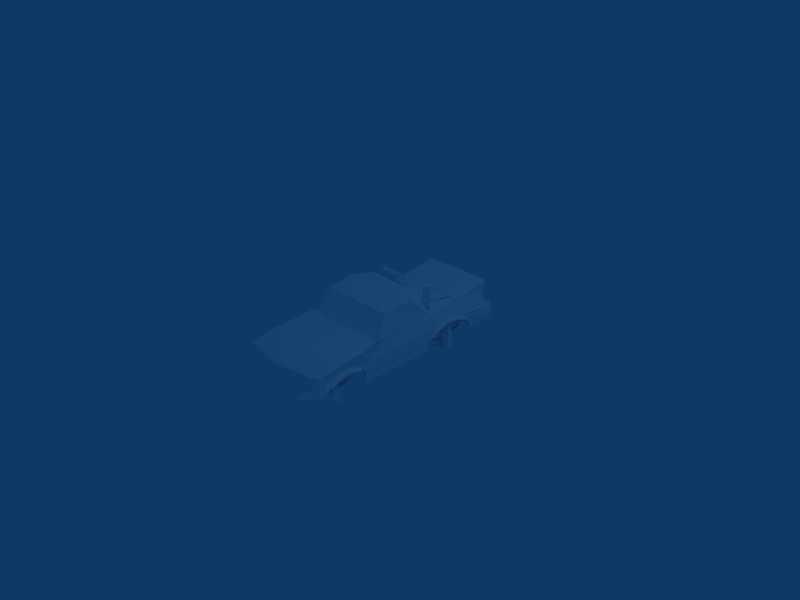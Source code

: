 # Source: irykrak-dunebuggy.blend  (saved by Blender 2.48.1; exported with 4.5.12 LTS)
import bpy
from mathutils import Matrix  # noqa: F401  (used for matrix-valued properties, if any)

bpy.ops.wm.read_factory_settings(use_empty=True)
scene = bpy.context.scene
scene.name = 'Scene'

# ---- collections
col_collection_1 = bpy.data.collections.new('Collection 1'); scene.collection.children.link(col_collection_1)

# ---- materials (node trees are filled in below, after node groups)
mat_material_1 = bpy.data.materials.new('Material#1')
mat_material_1.alpha_threshold = 0.0
mat_material_1.diffuse_color = (1.0, 1.0, 1.0, 1.0)
mat_material_1.roughness = 0.5
mat_material_1.line_color = (0.0, 0.0, 0.0, 1.0)

# ---- material node trees

# ---- world
world_world = bpy.data.worlds.new('World'); scene.world = world_world
world_world.color = (0.05656, 0.2208, 0.4)
world_world.use_sun_shadow = False
world_world.sun_shadow_jitter_overblur = 0.0
world_world.cycles.sampling_method = 'MANUAL'
world_world.cycles.sample_map_resolution = 256

# ---- cameras
cam_camera = bpy.data.cameras.new('Camera')
cam_camera.passepartout_alpha = 0.2
cam_camera.clip_end = 100.0
cam_camera.lens = 35.0
cam_camera.ortho_scale = 7.314
cam_camera.show_passepartout = False
cam_camera.show_safe_areas = True
cam_camera.dof.focus_distance = 0.0
cam_camera.dof.aperture_fstop = 128.0

# ---- lights
light_spot = bpy.data.lights.new('Spot', 'POINT')
light_spot.transmission_factor = 0.0
light_spot.cutoff_distance = 30.0
light_spot.energy = 100.0
light_spot.shadow_buffer_clip_start = 1.001
light_spot.shadow_soft_size = 1.0
light_spot.shadow_maximum_resolution = 0.006
light_spot.use_absolute_resolution = True
light_spot.cycles.use_multiple_importance_sampling = False

# ---- meshes
me_body_prm0_material_1 = bpy.data.meshes.new('body.prm0_Material#1')
me_body_prm0_material_1.from_pydata([(-0.0024, -1.752, -0.2749), (0.4244, -1.497, -0.2761), (-0.003, -0.1764, -0.3438), (0.4287, -0.7019, -0.3265), (0.6168, -0.7433, -0.2636), (0.613, 0.4252, -0.3427), (0.4291, 0.3618, -0.3343), (0.4291, 1.404, -0.2832), (0.0025, 1.789, -0.2916), (0.6344, 1.715, -0.2931), (0.6071, 1.352, -0.2952), (0.5931, 1.79, -0.2923), (0.623, -1.541, -0.2531), (0.5763, -1.75, -0.2731), (0.003, -0.1764, -0.3438), (-0.4244, -1.497, -0.2761), (0.0024, -1.752, -0.2749), (-0.4287, -0.7019, -0.3265), (-0.6168, -0.7433, -0.2636), (-0.613, 0.4252, -0.3427), (-0.4291, 0.3618, -0.3343), (-0.4291, 1.404, -0.2832), (-0.0025, 1.789, -0.2916), (-0.6344, 1.715, -0.2931), (-0.6071, 1.352, -0.2952), (-0.5931, 1.79, -0.2923), (-0.623, -1.541, -0.2531), (-0.5763, -1.75, -0.2731), (0.6176, 0.4201, -0.2565), (0.613, 0.4252, -0.3427), (0.6168, -0.7433, -0.2636), (0.6171, -0.7432, -0.3485), (0.6952, -0.8866, -0.0801), (0.6357, -0.8374, -0.057), (0.6418, -1.011, 0.001), (0.6978, -1.03, -0.0354), (0.6456, -1.115, 0.0121), (0.6981, -1.139, -0.0373), (0.6422, -1.268, -0.0071), (0.696, -1.268, -0.0652), (0.6331, -1.462, -0.1003), (0.6867, -1.451, -0.1604), (0.623, -1.541, -0.2531), (0.677, -1.481, -0.291), (0.6374, 0.5444, -0.0185), (0.6913, 0.5845, -0.0492), (0.6454, 0.7079, 0.0513), (0.698, 0.7528, 0.0226), (0.6425, 0.8813, 0.0508), (0.6932, 0.9509, 0.0092), (0.6406, 1.03, 0.0144), (0.6866, 1.184, -0.0781), (0.6328, 1.228, -0.059), (0.6711, 1.263, -0.2117), (0.6154, 1.297, -0.2132), (0.6622, 1.312, -0.299), (0.6071, 1.352, -0.2952), (0.6288, 0.4616, -0.1749), (0.63, -0.7779, -0.175), (0.6344, 1.715, -0.2931), (0.661, 1.741, -0.1871), (0.633, 1.207, -0.0565), (0.6619, 1.742, -0.0243), (0.6375, 1.643, -0.0209), (0.5726, 1.625, 0.2107), (0.5812, 0.894, 0.2428), (0.5806, 1.704, 0.3619), (0.5812, 0.7088, 0.2437), (0.7017, -1.017, 0.1743), (0.7025, -0.8424, 0.1905), (0.7023, -1.117, 0.1718), (0.6972, -1.309, 0.1456), (0.6879, -1.583, 0.0914), (0.6381, -1.636, -0.0656), (0.6252, -1.677, -0.1822), (0.5856, -1.791, -0.1796), (0.5763, -1.75, -0.2731), (0.6173, -1.706, 0.1586), (0.6209, -1.391, 0.2309), (0.6219, -0.8954, 0.2588), (0.6224, -0.6505, 0.2794), (0.6419, -0.5625, 0.1938), (0.6163, 0.0895, 0.603), (0.4073, 0.3526, 0.6137), (0.5867, 0.4718, 0.2356), (0.6195, -0.3513, 0.2112), (0.6355, -0.0822, -0.0363), (0.6109, 0.0414, 0.2295), (0.5867, 0.4718, 0.2356), (0.6344, 1.715, -0.2931), (0.661, 1.741, -0.1871), (0.5931, 1.79, -0.2923), (0.593, 1.789, -0.1872), (0.0002, 1.791, -0.1866), (0.0025, 1.789, -0.2916), (0.6619, 1.742, -0.0243), (0.5918, 1.788, -0.0286), (0.5932, 1.788, -0.1874), (-0.0005, 1.788, -0.0286), (0.6375, 1.643, -0.0209), (-0.0021, 1.643, -0.0225), (0.5726, 1.625, 0.2107), (-0.0043, 1.625, 0.2253), (0.5806, 1.704, 0.3619), (-0.0052, 1.702, 0.3785), (0.5806, 1.704, 0.3619), (0.5812, 0.894, 0.2428), (-0.0052, 1.702, 0.3785), (-0.0057, 0.8928, 0.2562), (0.5812, 0.7088, 0.2437), (-0.0057, 0.7085, 0.2524), (0.6163, 0.0895, 0.603), (-0.0057, 0.3459, 0.6101), (0.4073, 0.3526, 0.6137), (-0.0057, 0.0485, 0.6026), (0.6099, -0.3703, 0.5421), (-0.0057, -0.3709, 0.5427), (0.6224, -0.6505, 0.2794), (-0.0057, -0.5635, 0.191), (0.6419, -0.5625, 0.1938), (-0.0057, -0.6496, 0.2733), (0.6219, -0.8954, 0.2588), (-0.0057, -0.8946, 0.2584), (0.6209, -1.391, 0.2309), (-0.0057, -1.391, 0.2322), (0.6173, -1.706, 0.1586), (-0.0057, -1.706, 0.1574), (-0.0009, -1.778, 0.1274), (0.6173, -1.706, 0.1586), (0.6381, -1.636, -0.0656), (-0.0009, -1.778, 0.1274), (-0.0002, -1.632, -0.0667), (0.5856, -1.791, -0.1796), (-0.0024, -1.784, -0.1818), (0.5763, -1.75, -0.2731), (-0.0024, -1.752, -0.2749), (0.4244, -1.425, 0.0061), (0.4287, -0.7904, -0.0105), (0.4244, -1.497, -0.2761), (0.4287, -0.7019, -0.3265), (0.677, -1.481, -0.291), (0.623, -1.541, -0.2531), (0.6867, -1.451, -0.1604), (0.696, -1.268, -0.0652), (0.6981, -1.139, -0.0373), (0.6978, -1.03, -0.0354), (0.6168, -0.7433, -0.2636), (0.6171, -0.7432, -0.3485), (0.6952, -0.8866, -0.0801), (0.4291, 0.419, 0.0514), (0.4291, 1.404, -0.2832), (0.4291, 0.3618, -0.3343), (0.4291, 1.375, 0.1195), (0.6711, 1.263, -0.2117), (0.6622, 1.312, -0.299), (0.6866, 1.184, -0.0781), (0.6932, 0.9509, 0.0092), (0.698, 0.7528, 0.0226), (0.613, 0.4252, -0.3427), (0.6176, 0.4201, -0.2565), (0.6913, 0.5845, -0.0492), (-0.6168, -0.7433, -0.2636), (-0.613, 0.4252, -0.3427), (-0.6176, 0.4201, -0.2565), (-0.6171, -0.7432, -0.3485), (-0.6357, -0.8374, -0.057), (-0.6952, -0.8866, -0.0801), (-0.6418, -1.011, 0.001), (-0.6978, -1.03, -0.0354), (-0.6456, -1.115, 0.0121), (-0.6981, -1.139, -0.0373), (-0.6422, -1.268, -0.0071), (-0.696, -1.268, -0.0652), (-0.6331, -1.462, -0.1003), (-0.6867, -1.451, -0.1604), (-0.623, -1.541, -0.2531), (-0.677, -1.481, -0.291), (-0.6913, 0.5845, -0.0492), (-0.6374, 0.5444, -0.0185), (-0.6453, 0.7079, 0.0513), (-0.698, 0.7528, 0.0226), (-0.6425, 0.8813, 0.0508), (-0.6932, 0.9509, 0.0092), (-0.6406, 1.03, 0.0144), (-0.6866, 1.184, -0.0781), (-0.6328, 1.228, -0.059), (-0.6711, 1.263, -0.2117), (-0.6154, 1.297, -0.2132), (-0.6622, 1.312, -0.299), (-0.6071, 1.352, -0.2952), (-0.6288, 0.4616, -0.1749), (-0.63, -0.7779, -0.175), (-0.6344, 1.715, -0.2931), (-0.661, 1.741, -0.1871), (-0.6619, 1.742, -0.0243), (-0.633, 1.207, -0.0565), (-0.5654, 1.625, 0.218), (-0.6375, 1.643, -0.0209), (-0.5739, 0.894, 0.25), (-0.5733, 1.704, 0.3692), (-0.5739, 0.7088, 0.251), (-0.7017, -1.017, 0.1743), (-0.7025, -0.8424, 0.1905), (-0.7023, -1.117, 0.1718), (-0.6972, -1.309, 0.1456), (-0.6879, -1.583, 0.0914), (-0.6381, -1.636, -0.0656), (-0.6252, -1.677, -0.1822), (-0.5856, -1.791, -0.1796), (-0.5763, -1.75, -0.2731), (-0.6173, -1.706, 0.1586), (-0.6209, -1.391, 0.2309), (-0.6219, -0.8954, 0.2588), (-0.6224, -0.6505, 0.2794), (-0.6506, -0.5582, 0.1938), (-0.5795, 0.4718, 0.2428), (-0.3998, 0.3501, 0.6137), (-0.5911, 0.087, 0.603), (-0.6282, -0.3422, 0.2056), (-0.6355, -0.0822, -0.0363), (-0.6152, 0.0371, 0.2295), (-0.5795, 0.4718, 0.2428), (-0.5931, 1.79, -0.2923), (-0.661, 1.741, -0.1871), (-0.6344, 1.715, -0.2931), (-0.593, 1.789, -0.1872), (-0.0025, 1.789, -0.2916), (-0.0002, 1.791, -0.1866), (-0.5918, 1.788, -0.0286), (-0.6619, 1.742, -0.0243), (-0.5932, 1.788, -0.1874), (0.0005, 1.788, -0.0286), (0.0021, 1.643, -0.0225), (-0.6375, 1.643, -0.0209), (0.0043, 1.625, 0.2253), (-0.5654, 1.625, 0.218), (0.0052, 1.702, 0.3785), (-0.5733, 1.704, 0.3692), (0.0052, 1.702, 0.3785), (-0.5739, 0.894, 0.25), (-0.5733, 1.704, 0.3692), (0.0057, 0.8928, 0.2562), (-0.5739, 0.7088, 0.251), (0.0057, 0.7085, 0.2524), (-0.3998, 0.3501, 0.6137), (0.0057, 0.3459, 0.6101), (-0.5911, 0.087, 0.603), (0.0057, 0.0485, 0.6026), (-0.604, -0.3703, 0.5421), (0.0057, -0.3709, 0.5427), (-0.6506, -0.5582, 0.1938), (0.0057, -0.5635, 0.191), (-0.6224, -0.6505, 0.2794), (0.0057, -0.6496, 0.2733), (-0.6219, -0.8954, 0.2588), (0.0057, -0.8946, 0.2584), (-0.6209, -1.391, 0.2309), (0.0057, -1.391, 0.2322), (-0.6173, -1.706, 0.1586), (0.0057, -1.706, 0.1574), (0.0009, -1.778, 0.1274), (0.0009, -1.778, 0.1274), (-0.6381, -1.636, -0.0656), (-0.6173, -1.706, 0.1586), (0.0002, -1.632, -0.0667), (-0.5856, -1.791, -0.1796), (0.0024, -1.784, -0.1818), (-0.5763, -1.75, -0.2731), (0.0024, -1.752, -0.2749), (-0.4244, -1.497, -0.2761), (-0.4287, -0.7904, -0.0105), (-0.4244, -1.425, 0.0061), (-0.4287, -0.7019, -0.3265), (-0.677, -1.481, -0.291), (-0.6867, -1.451, -0.1604), (-0.623, -1.541, -0.2531), (-0.696, -1.268, -0.0652), (-0.6981, -1.139, -0.0373), (-0.6978, -1.03, -0.0354), (-0.6171, -0.7432, -0.3485), (-0.6168, -0.7433, -0.2636), (-0.6952, -0.8866, -0.0801), (-0.4291, 0.3618, -0.3343), (-0.4291, 1.404, -0.2832), (-0.4291, 0.419, 0.0514), (-0.4291, 1.375, 0.1195), (-0.6622, 1.312, -0.299), (-0.6711, 1.263, -0.2117), (-0.6866, 1.184, -0.0781), (-0.6932, 0.9509, 0.0092), (-0.698, 0.7528, 0.0226), (-0.6176, 0.4201, -0.2565), (-0.613, 0.4252, -0.3427), (-0.6913, 0.5845, -0.0492), (-0.4327, 0.5903, 0.5836), (-0.4039, 1.1, 0.2338), (-0.4327, 1.092, 0.2246), (-0.4039, 0.5904, 0.5961), (-0.4327, 1.109, 0.243), (-0.4327, 0.5905, 0.6086), (-0.4615, 1.1, 0.2338), (-0.4615, 0.5904, 0.5961), (0.4535, 0.5903, 0.5836), (0.4823, 1.1, 0.2338), (0.4535, 1.092, 0.2246), (0.4823, 0.5904, 0.5961), (0.4535, 1.109, 0.243), (0.4535, 0.5905, 0.6086), (0.4247, 1.1, 0.2338), (0.4247, 0.5904, 0.5961), (0.4177, 0.5295, 0.586), (0.4135, 0.5295, 0.2461), (0.4535, 0.5484, 0.2461), (0.4535, 0.5106, 0.6003), (0.4535, 0.5106, 0.2461), (0.4893, 0.5295, 0.6146), (0.4935, 0.5295, 0.2461), (0.4535, 0.5484, 0.6003), (-0.3963, 0.5295, 0.586), (-0.4321, 0.5106, 0.6003), (-0.4679, 0.5295, 0.6146), (-0.4321, 0.5484, 0.6003), (-0.3921, 0.5295, 0.2461), (-0.4321, 0.5106, 0.2461), (-0.4721, 0.5295, 0.2461), (-0.4321, 0.5484, 0.2461), (0.4177, 0.5893, 0.586), (0.4135, 0.5893, 0.2461), (0.4535, 0.6082, 0.2461), (0.4535, 0.5704, 0.6003), (0.4535, 0.5704, 0.2461), (0.4893, 0.5893, 0.6146), (0.4935, 0.5893, 0.2461), (0.4535, 0.6082, 0.6003), (-0.3963, 0.5893, 0.586), (-0.4321, 0.5704, 0.6003), (-0.4679, 0.5893, 0.6146), (-0.4321, 0.6082, 0.6003), (-0.3921, 0.5893, 0.2461), (-0.4321, 0.5704, 0.2461), (-0.4721, 0.5893, 0.2461), (-0.4321, 0.6082, 0.2461), (0.4446, 0.5296, 0.5811), (0.4849, 0.5893, 0.5972), (0.4446, 0.5893, 0.5811), (0.4849, 0.5296, 0.5972), (0.4446, 0.5893, 0.6133), (0.4446, 0.5296, 0.6133), (0.4043, 0.5893, 0.5972), (0.4043, 0.5296, 0.5972), (-0.4232, 0.5296, 0.5811), (-0.4232, 0.5893, 0.5811), (-0.4636, 0.5893, 0.5972), (-0.3829, 0.5296, 0.5972), (-0.3829, 0.5893, 0.5972), (-0.4232, 0.5296, 0.6133), (-0.4232, 0.5893, 0.6133), (-0.4636, 0.5296, 0.5972), (0.1432, 0.2292, 0.2317), (0.355, 0.2153, 0.3282), (0.2138, 0.2153, 0.3282), (0.4257, 0.2292, 0.2316), (0.6099, -0.3703, 0.5421), (0.6163, 0.0895, 0.603), (-0.604, -0.3703, 0.5421), (-0.5911, 0.087, 0.603), (-0.604, -0.3703, 0.5421), (0.6099, -0.3703, 0.5421), (-0.6506, -0.5582, 0.1938), (0.6419, -0.5625, 0.1938), (0.5811, 0.9037, -0.4682), (0.5811, 0.9439, -0.5057), (0.5811, 0.8661, -0.5084), (0.1553, 0.9037, -0.4682), (0.1553, 0.9439, -0.5057), (0.1553, 0.9037, -0.4682), (0.0771, 0.9013, -0.3996), (0.1553, 0.9439, -0.5057), (0.0771, 1.013, -0.5034), (-0.0557, 0.9013, -0.3996), (-0.0557, 1.013, -0.5034), (-0.1339, 0.9037, -0.4682), (-0.1339, 0.9439, -0.5057), (-0.1339, 0.9037, -0.4682), (-0.5597, 0.9037, -0.4682), (-0.1339, 0.9439, -0.5057), (-0.5597, 0.9439, -0.5057), (-0.5597, 0.8661, -0.5084), (-0.5597, 0.9063, -0.546), (-0.1339, 0.8661, -0.5084), (-0.1339, 0.9063, -0.546), (-0.1339, 0.8661, -0.5084), (-0.0557, 0.7975, -0.5108), (-0.1339, 0.9063, -0.546), (-0.0557, 0.9087, -0.6146), (0.0771, 0.7975, -0.5108), (0.0771, 0.9087, -0.6146), (0.1553, 0.8661, -0.5084), (0.1553, 0.9063, -0.546), (0.1553, 0.8661, -0.5084), (0.1553, 0.9063, -0.546), (0.5811, 0.9063, -0.546), (0.544, -1.165, -0.453), (0.544, -1.125, -0.4906), (0.544, -1.203, -0.4933), (0.2659, -1.165, -0.453), (0.2659, -1.125, -0.4906), (0.2659, -1.165, -0.453), (0.1877, -1.167, -0.3845), (0.2659, -1.125, -0.4906), (0.1877, -1.056, -0.4883), (0.0549, -1.167, -0.3845), (0.0549, -1.056, -0.4883), (-0.0233, -1.165, -0.453), (-0.0233, -1.125, -0.4906), (-0.0233, -1.165, -0.453), (-0.5227, -1.165, -0.453), (-0.0233, -1.125, -0.4906), (-0.5227, -1.125, -0.4906), (-0.5227, -1.203, -0.4933), (-0.5227, -1.162, -0.5309), (-0.0233, -1.203, -0.4933), (-0.0233, -1.162, -0.5309), (-0.0233, -1.203, -0.4933), (0.0549, -1.271, -0.4957), (-0.0233, -1.162, -0.5309), (0.0549, -1.16, -0.5995), (0.1877, -1.271, -0.4957), (0.1877, -1.16, -0.5995), (0.2659, -1.203, -0.4933), (0.2659, -1.162, -0.5309), (0.2659, -1.203, -0.4933), (0.2659, -1.162, -0.5309), (0.544, -1.162, -0.5309), (0.3587, 1.292, -0.2894), (0.4438, 1.292, -0.2894), (0.4534, 0.9014, -0.4104), (0.349, 0.9056, -0.4933), (0.4534, 0.9056, -0.4933), (0.3587, 0.5075, -0.3025), (0.4438, 0.5075, -0.3025), (0.349, 0.9014, -0.4104), (0.0393, 0.8891, -0.4861), (0.0221, -0.2868, -0.2761), (0.0393, -0.2867, -0.2365), (0.0221, 0.8828, -0.5257), (-0.0179, -0.2868, -0.2591), (-0.0179, 0.8855, -0.5087), (-0.0008, -0.2867, -0.2196), (-0.0008, 0.8918, -0.4692), (-0.3373, -0.8167, -0.2922), (-0.4321, -1.168, -0.3953), (-0.4224, -0.8167, -0.2922), (-0.3277, -1.168, -0.3953), (-0.4224, -1.543, -0.2442), (-0.3373, -1.543, -0.2442), (-0.4321, -1.163, -0.4782), (-0.3277, -1.163, -0.4782), (-0.3373, 1.292, -0.2894), (-0.4321, 0.9014, -0.4104), (-0.4224, 1.292, -0.2894), (-0.3277, 0.9014, -0.4104), (-0.4224, 0.5075, -0.3025), (-0.3373, 0.5075, -0.3025), (-0.4321, 0.9056, -0.4933), (-0.3277, 0.9056, -0.4933), (0.4438, -0.8167, -0.2922), (0.3587, -0.8167, -0.2922), (0.349, -1.163, -0.4782), (0.4534, -1.168, -0.3953), (0.349, -1.168, -0.3953), (0.4438, -1.543, -0.2442), (0.3587, -1.543, -0.2442), (0.4534, -1.163, -0.4782), (0.0927, -1.131, -0.5001), (0.1328, -1.128, -0.517), (0.1499, -1.135, -0.4777), (0.1099, -1.138, -0.4608), (-0.2421, 0.1821, -0.2461), (-0.4022, 0.9052, -0.5054), (-0.365, 0.9052, -0.4839), (-0.2794, 0.1821, -0.2676), (-0.365, 0.9052, -0.5269), (-0.2421, 0.1821, -0.2891), (0.2635, 0.1821, -0.2461), (0.3864, 0.9052, -0.4839), (0.4236, 0.9052, -0.5054), (0.2635, 0.1821, -0.2891), (0.3864, 0.9052, -0.5269), (0.3007, 0.1821, -0.2676), (-0.2421, -0.672, -0.2503), (-0.365, -1.165, -0.4688), (-0.4022, -1.165, -0.4903), (-0.2421, -0.672, -0.2933), (-0.365, -1.165, -0.5118), (-0.2794, -0.672, -0.2718), (0.3864, -1.165, -0.5118), (0.3007, -0.672, -0.2718), (0.2635, -0.672, -0.2933), (0.4236, -1.165, -0.4903), (0.2635, -0.672, -0.2503), (0.3864, -1.165, -0.4688), (-0.5671, 0.9509, 0.0374), (-0.586, 0.8549, 0.0354), (-0.5673, 0.9622, -0.5054), (-0.586, 0.8549, 0.0354), (-0.49, 0.8361, 0.0349), (-0.5862, 0.8663, -0.5074), (-0.49, 0.8361, 0.0349), (-0.4712, 0.932, 0.0369), (-0.4902, 0.8474, -0.5079), (-0.4712, 0.932, 0.0369), (-0.5671, 0.9509, 0.0374), (-0.4714, 0.9434, -0.5059), (-0.5862, 0.8663, -0.5074), (-0.4902, 0.8474, -0.5079), (-0.4714, 0.9434, -0.5059), (-0.5673, 0.9622, -0.5054), (0.5888, 0.9509, 0.0373), (0.4929, 0.9321, 0.037), (0.5887, 0.9619, -0.5069), (0.4929, 0.9321, 0.037), (0.5117, 0.8361, 0.035), (0.4928, 0.943, -0.5073), (0.5117, 0.8361, 0.035), (0.6077, 0.855, 0.0354), (0.5116, 0.8471, -0.5092), (0.6077, 0.855, 0.0354), (0.5888, 0.9509, 0.0373), (0.6075, 0.8659, -0.5088), (0.4928, 0.943, -0.5073), (0.5116, 0.8471, -0.5092), (0.6075, 0.8659, -0.5088), (0.5887, 0.9619, -0.5069), (-0.4622, -1.251, 0.0334), (-0.3739, -1.209, 0.0352), (-0.4622, -1.229, -0.4885), (-0.3739, -1.209, 0.0352), (-0.416, -1.12, 0.0389), (-0.3739, -1.186, -0.4867), (-0.416, -1.12, 0.0389), (-0.5043, -1.162, 0.0371), (-0.416, -1.098, -0.483), (-0.5043, -1.162, 0.0371), (-0.4622, -1.251, 0.0334), (-0.5043, -1.14, -0.4847), (-0.3739, -1.186, -0.4867), (-0.416, -1.098, -0.483), (-0.5043, -1.14, -0.4847), (-0.4622, -1.229, -0.4885), (0.4838, -1.251, 0.0334), (0.5258, -1.162, 0.0371), (0.4836, -1.229, -0.4885), (0.5258, -1.162, 0.0371), (0.4375, -1.12, 0.0389), (0.5256, -1.14, -0.4848), (0.4375, -1.12, 0.0389), (0.3955, -1.209, 0.0352), (0.4374, -1.098, -0.483), (0.3955, -1.209, 0.0352), (0.4838, -1.251, 0.0334), (0.3953, -1.186, -0.4867), (0.5256, -1.14, -0.4848), (0.4374, -1.098, -0.483), (0.3953, -1.186, -0.4867), (0.4836, -1.229, -0.4885), (-0.0553, 0.4305, -0.2576), (-0.5264, -0.0865, -0.2487), (-0.5397, 0.4305, -0.2575), (-0.0556, -0.0865, -0.2488), (-0.0858, -0.1508, -0.2471), (-0.0387, -0.148, -0.0425), (-0.0388, -0.3704, -0.0391), (0.0601, -0.148, -0.0425), (0.0602, -0.3704, -0.0392), (0.1072, -0.1509, -0.2471), (0.1074, -0.5538, -0.2395), (0.5478, -0.0865, -0.2473), (0.5345, -0.5538, -0.2397), (0.5416, -0.572, 0.0512), (0.0943, -0.572, 0.0506), (0.5345, -0.5538, -0.2397), (0.5416, -0.572, 0.0512), (0.5488, -0.3708, 0.1082), (0.0943, -0.572, 0.0506), (-0.0576, -0.3708, 0.1079), (0.568, -0.3951, 0.1832), (-0.0576, -0.3951, 0.1834), (-0.0576, -0.4908, 0.1851), (-0.1468, -0.473, 0.1842), (-0.5203, -0.5597, 0.2095), (-0.5416, -0.4908, 0.1848), (0.5741, 0.4377, 0.1444), (-0.5527, 0.4377, 0.1444), (0.4788, 0.4512, 0.2536), (-0.4574, 0.4511, 0.2536), (0.1782, 0.1834, 0.3315), (0.1118, 0.1817, 0.2375), (0.1782, 0.1927, 0.2303), (0.1782, 0.0626, -0.1345), (0.3814, 0.1927, 0.2303), (0.3814, 0.0626, -0.1345), (0.4478, 0.1817, 0.2374), (0.4655, 0.0425, -0.0988), (-0.0301, 0.432, -0.1273), (-0.0302, -0.085, -0.1184), (0.0515, 0.432, -0.1273), (0.0516, -0.085, -0.1185), (0.0767, 0.4305, -0.2577), (0.077, -0.0865, -0.2488), (0.0943, -0.572, 0.0506), (-0.0729, -0.572, 0.0507), (-0.0729, -0.572, 0.0507), (-0.1371, -0.4486, 0.1103), (0.0515, 0.432, -0.1273), (0.0767, 0.4305, -0.2577), (-0.0301, 0.432, -0.1273), (-0.0553, 0.4305, -0.2576), (-0.5397, 0.4305, -0.2575), (0.483, -0.2227, -0.0519), (0.3814, 0.0626, -0.1345), (0.4655, 0.0425, -0.0988), (0.3814, -0.2609, -0.0829), (0.1782, 0.0626, -0.1345), (0.1782, -0.2609, -0.0829), (0.1209, -0.2227, -0.0518), (-0.5397, 0.4305, -0.2575), (-0.5666, 0.3176, 0.171), (-0.5527, 0.4377, 0.1444), (-0.5264, -0.0865, -0.2487), (-0.5276, -0.4702, 0.1099), (-0.5203, -0.572, 0.0513), (0.5418, -0.5597, 0.2095), (0.563, -0.4908, 0.1848), (0.3814, 0.1834, 0.3315), (0.5611, 0.4306, -0.2561), (0.5879, 0.3176, 0.171), (0.5478, -0.0865, -0.2473), (0.5488, -0.3708, 0.1082), (0.5416, -0.572, 0.0512), (0.5345, -0.5538, -0.2397), (0.568, -0.3951, 0.1832), (0.5611, -0.5805, 0.1862), (0.563, -0.4908, 0.1848), (-0.5416, -0.4908, 0.1848), (-0.5711, 0.4647, 0.1686), (-0.086, -0.5538, -0.2395), (-0.5131, -0.5539, -0.2409), (0.5611, 0.4306, -0.2561), (0.5741, 0.4377, 0.1444), (0.5611, -0.5805, 0.1862), (0.563, -0.4908, 0.1848), (0.6231, -0.4252, 0.1128), (-0.5276, -0.4702, 0.1099), (-0.5203, -0.572, 0.0513), (-0.5131, -0.5539, -0.2409), (-0.0729, -0.572, 0.0507), (-0.5131, -0.5539, -0.2409), (-0.086, -0.5538, -0.2395), (-0.5203, -0.572, 0.0513), (0.1074, -0.5538, -0.2395), (0.5611, 0.4306, -0.2561), (0.1859, -0.3982, 0.2413), (0.1639, -0.3617, 0.1321), (0.3835, -0.3617, 0.132), (0.3615, -0.3982, 0.2413), (0.0942, 0.0424, -0.1004), (0.0942, 0.0424, -0.1004), (0.5867, 0.4718, 0.2356), (-0.0057, 0.4706, 0.2524), (-0.5795, 0.4718, 0.2428), (0.0057, 0.4706, 0.2524)], [], [(0, 2, 1), (1, 2, 3), (3, 2, 4), (4, 2, 5), (5, 2, 6), (6, 2, 7), (2, 8, 7), (7, 8, 9), (7, 9, 10), (9, 8, 11), (0, 1, 12), (0, 12, 13), (14, 16, 15), (14, 15, 17), (14, 17, 18), (14, 18, 19), (14, 19, 20), (14, 20, 21), (22, 14, 21), (22, 21, 23), (23, 21, 24), (22, 23, 25), (15, 16, 26), (26, 16, 27), (28, 30, 29), (29, 30, 31), (30, 33, 32), (32, 33, 34), (32, 34, 35), (35, 34, 36), (35, 36, 37), (37, 36, 38), (37, 38, 39), (39, 38, 40), (39, 40, 41), (41, 40, 42), (41, 42, 43), (44, 28, 45), (44, 45, 46), (46, 45, 47), (46, 47, 48), (48, 47, 49), (48, 49, 50), (50, 49, 51), (50, 51, 52), (52, 51, 53), (52, 53, 54), (54, 53, 55), (54, 55, 56), (28, 57, 30), (30, 57, 58), (33, 58, 57), (33, 57, 44), (54, 56, 59), (54, 59, 60), (54, 60, 52), (60, 62, 61), (61, 62, 50), (63, 64, 50), (50, 64, 48), (65, 48, 64), (65, 64, 66), (65, 67, 48), (48, 67, 46), (34, 33, 68), (68, 33, 69), (68, 70, 34), (34, 70, 36), (70, 71, 36), (36, 71, 38), (71, 72, 38), (38, 72, 40), (42, 72, 73), (42, 73, 74), (74, 73, 75), (74, 75, 76), (72, 42, 40), (76, 42, 74), (77, 73, 72), (77, 72, 78), (78, 72, 70), (78, 70, 79), (79, 70, 69), (79, 69, 80), (80, 69, 81), (82, 84, 83), (69, 33, 85), (85, 33, 86), (85, 86, 87), (87, 86, 44), (87, 44, 88), (89, 91, 90), (90, 91, 92), (91, 94, 93), (92, 91, 93), (95, 90, 96), (90, 97, 96), (96, 97, 93), (98, 96, 93), (99, 98, 100), (98, 99, 96), (101, 99, 102), (102, 99, 100), (103, 101, 104), (102, 104, 101), (95, 96, 99), (50, 62, 63), (105, 107, 106), (106, 107, 108), (109, 106, 108), (109, 108, 110), (111, 113, 112), (111, 112, 114), (115, 111, 114), (115, 114, 116), (117, 119, 118), (117, 118, 120), (121, 117, 120), (121, 120, 122), (123, 121, 122), (123, 122, 124), (125, 123, 124), (125, 124, 126), (125, 126, 127), (128, 130, 129), (129, 130, 131), (129, 131, 132), (132, 131, 133), (132, 133, 134), (134, 133, 135), (136, 138, 137), (138, 139, 137), (140, 1, 12), (141, 138, 142), (138, 136, 142), (142, 136, 143), (143, 136, 144), (144, 136, 145), (139, 147, 146), (139, 147, 137), (137, 147, 146), (146, 148, 137), (136, 148, 145), (136, 137, 148), (149, 151, 150), (150, 152, 149), (150, 154, 153), (152, 150, 153), (152, 153, 155), (152, 155, 156), (152, 156, 157), (158, 151, 159), (151, 149, 159), (159, 149, 160), (160, 149, 157), (149, 152, 157), (161, 163, 162), (161, 162, 164), (165, 161, 166), (165, 166, 167), (167, 166, 168), (167, 168, 169), (169, 168, 170), (169, 170, 171), (171, 170, 172), (171, 172, 173), (173, 172, 174), (173, 174, 175), (175, 174, 176), (163, 178, 177), (177, 178, 179), (177, 179, 180), (180, 179, 181), (180, 181, 182), (182, 181, 183), (182, 183, 184), (184, 183, 185), (184, 185, 186), (186, 185, 187), (186, 187, 188), (188, 187, 189), (190, 163, 161), (190, 161, 191), (191, 165, 190), (190, 165, 178), (189, 187, 192), (192, 187, 193), (193, 187, 185), (194, 193, 195), (194, 195, 183), (196, 197, 183), (196, 183, 181), (181, 198, 196), (196, 198, 199), (200, 198, 181), (200, 181, 179), (165, 167, 201), (165, 201, 202), (203, 201, 167), (203, 167, 169), (204, 203, 169), (204, 169, 171), (205, 204, 171), (205, 171, 173), (205, 175, 206), (206, 175, 207), (206, 207, 208), (208, 207, 209), (175, 205, 173), (175, 209, 207), (206, 210, 205), (205, 210, 211), (205, 211, 203), (203, 211, 212), (203, 212, 202), (202, 212, 213), (202, 213, 214), (215, 217, 216), (165, 202, 218), (165, 218, 219), (219, 218, 220), (219, 220, 178), (178, 220, 221), (222, 224, 223), (222, 223, 225), (226, 222, 227), (222, 225, 227), (223, 229, 228), (230, 223, 228), (230, 228, 227), (228, 231, 227), (231, 233, 232), (233, 231, 228), (233, 235, 234), (233, 234, 232), (235, 237, 236), (236, 234, 235), (228, 229, 233), (194, 183, 197), (238, 240, 239), (238, 239, 241), (239, 242, 241), (241, 242, 243), (244, 246, 245), (245, 246, 247), (246, 248, 247), (247, 248, 249), (250, 252, 251), (251, 252, 253), (252, 254, 253), (253, 254, 255), (254, 256, 255), (255, 256, 257), (256, 258, 257), (257, 258, 259), (259, 258, 260), (261, 263, 262), (261, 262, 264), (264, 262, 265), (264, 265, 266), (266, 265, 267), (266, 267, 268), (269, 271, 270), (272, 269, 270), (15, 273, 26), (269, 275, 274), (271, 269, 274), (271, 274, 276), (271, 276, 277), (271, 277, 278), (279, 272, 280), (279, 272, 270), (279, 270, 280), (281, 280, 270), (281, 271, 278), (270, 271, 281), (282, 284, 283), (285, 283, 284), (286, 283, 287), (283, 285, 287), (287, 285, 288), (288, 285, 289), (289, 285, 290), (282, 292, 291), (284, 282, 291), (284, 291, 293), (284, 293, 290), (285, 284, 290), (294, 296, 295), (294, 295, 297), (297, 295, 298), (297, 298, 299), (299, 298, 300), (299, 300, 301), (301, 300, 296), (301, 296, 294), (302, 304, 303), (302, 303, 305), (305, 303, 306), (305, 306, 307), (307, 306, 308), (307, 308, 309), (309, 308, 304), (309, 304, 302), (310, 312, 311), (310, 311, 313), (313, 311, 314), (313, 314, 315), (315, 314, 316), (315, 316, 317), (317, 316, 312), (317, 312, 310), (318, 317, 310), (318, 310, 319), (319, 310, 313), (319, 313, 320), (320, 313, 315), (320, 315, 321), (321, 315, 317), (321, 317, 318), (322, 321, 318), (322, 318, 323), (323, 318, 319), (323, 319, 324), (324, 319, 320), (324, 320, 325), (325, 320, 321), (325, 321, 322), (326, 328, 327), (326, 327, 329), (329, 327, 330), (329, 330, 331), (331, 330, 332), (331, 332, 333), (333, 332, 328), (333, 328, 326), (334, 333, 326), (334, 326, 335), (335, 326, 329), (335, 329, 336), (336, 329, 331), (336, 331, 337), (337, 331, 333), (337, 333, 334), (338, 337, 334), (338, 334, 339), (339, 334, 335), (339, 335, 340), (340, 335, 336), (340, 336, 341), (341, 336, 337), (341, 337, 338), (342, 344, 343), (342, 343, 345), (345, 343, 346), (345, 346, 347), (347, 346, 348), (347, 348, 349), (349, 348, 344), (349, 344, 342), (350, 352, 351), (350, 351, 353), (353, 351, 354), (353, 354, 355), (355, 354, 356), (355, 356, 357), (357, 356, 352), (357, 352, 350), (358, 360, 359), (361, 358, 359), (362, 81, 88), (362, 88, 363), (214, 364, 221), (221, 364, 365), (366, 368, 367), (369, 367, 368), (215, 216, 83), (83, 84, 215), (370, 372, 371), (370, 371, 373), (373, 371, 374), (375, 377, 376), (376, 377, 378), (376, 378, 379), (379, 378, 380), (379, 380, 381), (381, 380, 382), (383, 385, 384), (384, 385, 386), (384, 386, 387), (387, 386, 388), (387, 388, 389), (389, 388, 390), (391, 393, 392), (392, 393, 394), (392, 394, 395), (395, 394, 396), (395, 396, 397), (397, 396, 398), (399, 400, 372), (372, 400, 401), (372, 401, 371), (371, 401, 374), (402, 404, 403), (402, 403, 405), (405, 403, 406), (407, 409, 408), (408, 409, 410), (408, 410, 411), (411, 410, 412), (411, 412, 413), (413, 412, 414), (415, 417, 416), (416, 417, 418), (416, 418, 419), (419, 418, 420), (419, 420, 421), (421, 420, 422), (423, 425, 424), (424, 425, 426), (424, 426, 427), (427, 426, 428), (427, 428, 429), (429, 428, 430), (431, 432, 404), (404, 432, 433), (404, 433, 403), (403, 433, 406), (399, 370, 373), (397, 375, 395), (395, 375, 376), (395, 376, 392), (392, 376, 379), (392, 379, 391), (391, 379, 381), (389, 383, 387), (387, 383, 384), (374, 401, 400), (377, 398, 378), (378, 398, 396), (378, 396, 380), (380, 396, 394), (380, 394, 382), (382, 394, 393), (385, 390, 386), (386, 390, 388), (431, 402, 405), (429, 407, 427), (427, 407, 408), (427, 408, 424), (424, 408, 411), (424, 411, 423), (423, 411, 413), (421, 415, 419), (419, 415, 416), (406, 433, 432), (409, 430, 410), (410, 430, 428), (410, 428, 412), (412, 428, 426), (412, 426, 414), (414, 426, 425), (417, 422, 418), (418, 422, 420), (434, 436, 435), (434, 435, 437), (437, 435, 438), (437, 438, 439), (439, 438, 440), (439, 440, 441), (441, 440, 436), (441, 436, 434), (442, 444, 443), (442, 443, 445), (445, 443, 446), (445, 446, 447), (447, 446, 448), (447, 448, 449), (449, 448, 444), (449, 444, 442), (450, 452, 451), (450, 451, 453), (453, 451, 454), (453, 454, 455), (455, 454, 456), (455, 456, 457), (457, 456, 452), (457, 452, 450), (458, 460, 459), (458, 459, 461), (461, 459, 462), (461, 462, 463), (463, 462, 464), (463, 464, 465), (465, 464, 460), (465, 460, 458), (466, 468, 467), (466, 467, 469), (469, 467, 470), (469, 470, 471), (471, 470, 472), (471, 472, 473), (473, 472, 468), (473, 468, 466), (474, 446, 443), (474, 443, 475), (475, 443, 444), (475, 444, 476), (476, 444, 448), (476, 448, 477), (477, 448, 446), (477, 446, 474), (478, 480, 479), (478, 479, 481), (481, 479, 482), (481, 482, 483), (483, 482, 480), (483, 480, 478), (484, 486, 485), (484, 485, 487), (487, 485, 488), (487, 488, 489), (489, 488, 486), (489, 486, 484), (490, 492, 491), (490, 491, 493), (493, 491, 494), (493, 494, 495), (495, 494, 492), (495, 492, 490), (496, 498, 497), (496, 497, 499), (499, 497, 500), (499, 500, 501), (501, 500, 498), (501, 498, 496), (441, 437, 439), (437, 441, 434), (438, 436, 440), (436, 438, 435), (370, 399, 372), (457, 453, 455), (453, 457, 450), (451, 456, 454), (456, 451, 452), (465, 461, 463), (461, 465, 458), (459, 464, 462), (464, 459, 460), (402, 431, 404), (469, 473, 466), (473, 469, 471), (468, 470, 467), (470, 468, 472), (502, 504, 503), (505, 507, 506), (508, 510, 509), (511, 513, 512), (503, 504, 514), (506, 507, 515), (509, 510, 516), (512, 513, 517), (518, 520, 519), (521, 523, 522), (524, 526, 525), (527, 529, 528), (519, 520, 530), (522, 523, 531), (525, 526, 532), (528, 529, 533), (534, 536, 535), (537, 539, 538), (540, 542, 541), (543, 545, 544), (535, 536, 546), (538, 539, 547), (541, 542, 548), (544, 545, 549), (550, 552, 551), (553, 555, 554), (556, 558, 557), (559, 561, 560), (551, 552, 562), (554, 555, 563), (557, 558, 564), (560, 561, 565), (566, 568, 567), (566, 567, 569), (569, 567, 570), (569, 570, 571), (571, 570, 572), (571, 572, 573), (573, 572, 574), (573, 574, 575), (575, 574, 576), (575, 576, 577), (577, 576, 578), (579, 581, 580), (582, 584, 583), (583, 584, 585), (583, 585, 586), (586, 585, 587), (586, 587, 588), (588, 587, 589), (588, 589, 590), (590, 589, 591), (592, 594, 593), (593, 594, 595), (596, 358, 597), (596, 597, 598), (598, 597, 599), (598, 599, 600), (600, 599, 601), (600, 601, 602), (602, 601, 603), (604, 566, 605), (604, 605, 606), (606, 605, 607), (606, 607, 608), (608, 607, 609), (608, 609, 577), (577, 609, 575), (610, 572, 611), (584, 612, 585), (585, 612, 613), (585, 613, 589), (589, 613, 591), (614, 615, 592), (614, 592, 616), (616, 592, 593), (616, 593, 617), (617, 593, 618), (605, 569, 571), (605, 571, 607), (607, 571, 573), (607, 573, 609), (609, 573, 575), (619, 621, 620), (619, 620, 622), (622, 620, 623), (622, 623, 624), (624, 623, 625), (626, 628, 627), (626, 627, 629), (629, 627, 630), (629, 630, 631), (590, 632, 588), (588, 632, 633), (588, 633, 586), (360, 358, 596), (360, 596, 634), (634, 596, 598), (634, 598, 600), (635, 637, 636), (636, 637, 638), (638, 637, 639), (639, 637, 640), (360, 634, 359), (359, 634, 361), (361, 634, 602), (602, 634, 600), (641, 643, 642), (627, 645, 644), (646, 567, 647), (615, 648, 592), (635, 636, 649), (630, 627, 644), (650, 652, 651), (613, 654, 653), (636, 638, 641), (613, 653, 591), (631, 655, 629), (636, 641, 642), (656, 658, 657), (656, 657, 659), (660, 580, 581), (608, 577, 661), (611, 572, 646), (587, 585, 589), (572, 610, 574), (574, 610, 576), (570, 646, 572), (569, 605, 566), (570, 567, 646), (654, 613, 612), (662, 664, 663), (665, 664, 662), (666, 599, 597), (625, 623, 667), (67, 88, 46), (46, 88, 44), (668, 109, 110), (668, 110, 669), (221, 200, 179), (221, 179, 178), (242, 670, 243), (243, 670, 671)])
_uv = me_body_prm0_material_1.uv_layers.new(name='UVTex')
_uv.uv.foreach_set('vector', [0.5995, 0.0165, 0.5994, 0.1392, 0.6313, 0.0406, 0.6313, 0.0406, 0.5994, 0.1392, 0.6316, 0.0999, 0.6316, 0.0999, 0.5994, 0.1392, 0.6457, 0.0968, 0.6457, 0.0968, 0.5994, 0.1392, 0.6454, 0.1841, 0.6454, 0.1841, 0.5994, 0.1392, 0.6317, 0.1793, 0.6317, 0.1793, 0.5994, 0.1392, 0.6317, 0.2571, 0.5994, 0.1392, 0.5998, 0.2858, 0.6317, 0.2571, 0.6317, 0.2571, 0.5998, 0.2858, 0.647, 0.2803, 0.6317, 0.2571, 0.647, 0.2803, 0.6449, 0.2532, 0.647, 0.2803, 0.5998, 0.2858, 0.6439, 0.2859, 0.5995, 0.0165, 0.6313, 0.0406, 0.6461, 0.0373, 0.5995, 0.0165, 0.6461, 0.0373, 0.6426, 0.0167, 0.5999, 0.1392, 0.5998, 0.0165, 0.568, 0.0406, 0.5999, 0.1392, 0.568, 0.0406, 0.5676, 0.0999, 0.5999, 0.1392, 0.5676, 0.0999, 0.5536, 0.0968, 0.5999, 0.1392, 0.5536, 0.0968, 0.5539, 0.1841, 0.5999, 0.1392, 0.5539, 0.1841, 0.5676, 0.1793, 0.5999, 0.1392, 0.5676, 0.1793, 0.5676, 0.2571, 0.5994, 0.2858, 0.5999, 0.1392, 0.5676, 0.2571, 0.5994, 0.2858, 0.5676, 0.2571, 0.5523, 0.2803, 0.5523, 0.2803, 0.5676, 0.2571, 0.5543, 0.2532, 0.5994, 0.2858, 0.5523, 0.2803, 0.5554, 0.2859, 0.568, 0.0406, 0.5998, 0.0165, 0.5531, 0.0373, 0.5531, 0.0373, 0.5998, 0.0165, 0.5566, 0.0167, 0.384, 0.7506, 0.7061, 0.7486, 0.3826, 0.7267, 0.3826, 0.7267, 0.7061, 0.7486, 0.7061, 0.7251, 0.7061, 0.7486, 0.7322, 0.8058, 0.7458, 0.7994, 0.7458, 0.7994, 0.7322, 0.8058, 0.7802, 0.8219, 0.7458, 0.7994, 0.7802, 0.8219, 0.7855, 0.8118, 0.7855, 0.8118, 0.7802, 0.8219, 0.8089, 0.8249, 0.7855, 0.8118, 0.8089, 0.8249, 0.8157, 0.8113, 0.8157, 0.8113, 0.8089, 0.8249, 0.8515, 0.8196, 0.8157, 0.8113, 0.8515, 0.8196, 0.8514, 0.8035, 0.8514, 0.8035, 0.8515, 0.8196, 0.9049, 0.7938, 0.8514, 0.8035, 0.9049, 0.7938, 0.9021, 0.7772, 0.9021, 0.7772, 0.9049, 0.7938, 0.9269, 0.7515, 0.9021, 0.7772, 0.9269, 0.7515, 0.9103, 0.741, 0.3496, 0.8165, 0.384, 0.7506, 0.3385, 0.808, 0.3496, 0.8165, 0.3385, 0.808, 0.3044, 0.8358, 0.3044, 0.8358, 0.3385, 0.808, 0.2919, 0.8278, 0.3044, 0.8358, 0.2919, 0.8278, 0.2564, 0.8357, 0.2564, 0.8357, 0.2919, 0.8278, 0.2371, 0.8241, 0.2564, 0.8357, 0.2371, 0.8241, 0.2152, 0.8256, 0.2152, 0.8256, 0.2371, 0.8241, 0.1726, 0.8, 0.2152, 0.8256, 0.1726, 0.8, 0.1604, 0.8053, 0.1604, 0.8053, 0.1726, 0.8, 0.1507, 0.763, 0.1604, 0.8053, 0.1507, 0.763, 0.1412, 0.7626, 0.1412, 0.7626, 0.1507, 0.763, 0.137, 0.7388, 0.1412, 0.7626, 0.137, 0.7388, 0.1261, 0.7399, 0.384, 0.7506, 0.3725, 0.7732, 0.7061, 0.7486, 0.7061, 0.7486, 0.3725, 0.7732, 0.7157, 0.7731, 0.7322, 0.8058, 0.7157, 0.7731, 0.3725, 0.7732, 0.7322, 0.8058, 0.3725, 0.7732, 0.3496, 0.8165, 0.1412, 0.7626, 0.1261, 0.7399, 0.0256, 0.7405, 0.1412, 0.7626, 0.0256, 0.7405, 0.0183, 0.7698, 0.1412, 0.7626, 0.0183, 0.7698, 0.1604, 0.8053, 0.0183, 0.7698, 0.0181, 0.8149, 0.1661, 0.8059, 0.1661, 0.8059, 0.0181, 0.8149, 0.2152, 0.8256, 0.0454, 0.8158, 0.0504, 0.8799, 0.2152, 0.8256, 0.2152, 0.8256, 0.0504, 0.8799, 0.2564, 0.8357, 0.2528, 0.8888, 0.2564, 0.8357, 0.0504, 0.8799, 0.2528, 0.8888, 0.0504, 0.8799, 0.0287, 0.9218, 0.2528, 0.8888, 0.3041, 0.8891, 0.2564, 0.8357, 0.2564, 0.8357, 0.3041, 0.8891, 0.3044, 0.8358, 0.7802, 0.8219, 0.7322, 0.8058, 0.782, 0.8698, 0.782, 0.8698, 0.7322, 0.8058, 0.7335, 0.8743, 0.782, 0.8698, 0.8094, 0.8691, 0.7802, 0.8219, 0.7802, 0.8219, 0.8094, 0.8691, 0.8089, 0.8249, 0.8094, 0.8691, 0.8627, 0.8619, 0.8089, 0.8249, 0.8089, 0.8249, 0.8627, 0.8619, 0.8515, 0.8196, 0.8627, 0.8619, 0.9386, 0.8469, 0.8515, 0.8196, 0.8515, 0.8196, 0.9386, 0.8469, 0.9049, 0.7938, 0.9269, 0.7515, 0.9386, 0.8469, 0.9532, 0.8034, 0.9269, 0.7515, 0.9532, 0.8034, 0.9645, 0.7711, 0.9645, 0.7711, 0.9532, 0.8034, 0.996, 0.7719, 0.9645, 0.7711, 0.996, 0.7719, 0.9847, 0.746, 0.9386, 0.8469, 0.9269, 0.7515, 0.9049, 0.7938, 0.9847, 0.746, 0.9269, 0.7515, 0.9645, 0.7711, 0.9726, 0.8655, 0.9532, 0.8034, 0.9386, 0.8469, 0.9726, 0.8655, 0.9386, 0.8469, 0.8854, 0.8855, 0.8854, 0.8855, 0.9386, 0.8469, 0.8094, 0.8691, 0.8854, 0.8855, 0.8094, 0.8691, 0.7482, 0.8932, 0.7482, 0.8932, 0.8094, 0.8691, 0.7335, 0.8743, 0.7482, 0.8932, 0.7335, 0.8743, 0.6804, 0.8989, 0.6804, 0.8989, 0.7335, 0.8743, 0.6561, 0.8752, 0.1794, 0.9832, 0.1841, 0.9254, 0.2125, 0.9849, 0.7335, 0.8743, 0.7322, 0.8058, 0.5976, 0.88, 0.5976, 0.88, 0.7322, 0.8058, 0.5231, 0.8115, 0.5976, 0.88, 0.5231, 0.8115, 0.4889, 0.8851, 0.4889, 0.8851, 0.5231, 0.8115, 0.3496, 0.8165, 0.4889, 0.8851, 0.3496, 0.8165, 0.3697, 0.8868, 0.3173, 0.5682, 0.3076, 0.5684, 0.3236, 0.5917, 0.3236, 0.5917, 0.3076, 0.5684, 0.3076, 0.5917, 0.3076, 0.5684, 0.1686, 0.5685, 0.168, 0.5918, 0.3076, 0.5917, 0.3076, 0.5684, 0.168, 0.5918, 0.3238, 0.6278, 0.3236, 0.5917, 0.3073, 0.6269, 0.3236, 0.5917, 0.3076, 0.5916, 0.3073, 0.6269, 0.3073, 0.6269, 0.3076, 0.5916, 0.168, 0.5918, 0.1679, 0.6269, 0.3073, 0.6269, 0.168, 0.5918, 0.3181, 0.6286, 0.1679, 0.6269, 0.1675, 0.6282, 0.1679, 0.6269, 0.3181, 0.6286, 0.3073, 0.6269, 0.3028, 0.68, 0.3181, 0.6286, 0.167, 0.6832, 0.167, 0.6832, 0.3181, 0.6286, 0.1675, 0.6282, 0.3047, 0.7135, 0.3028, 0.68, 0.1668, 0.7172, 0.167, 0.6832, 0.1668, 0.7172, 0.3028, 0.68, 0.3238, 0.6278, 0.3073, 0.6269, 0.3181, 0.6286, 0.2152, 0.8256, 0.0181, 0.8149, 0.0454, 0.8158, 0.989, 0.5454, 0.884, 0.5452, 0.9891, 0.4003, 0.9891, 0.4003, 0.884, 0.5452, 0.8839, 0.4001, 0.9891, 0.3671, 0.9891, 0.4003, 0.8839, 0.4001, 0.9891, 0.3671, 0.8839, 0.4001, 0.8839, 0.367, 0.9891, 0.6669, 0.943, 0.7249, 0.852, 0.7234, 0.9891, 0.6669, 0.852, 0.7234, 0.852, 0.6579, 0.9876, 0.5656, 0.9891, 0.6669, 0.852, 0.6579, 0.9876, 0.5656, 0.852, 0.6579, 0.852, 0.5655, 0.988, 0.2052, 0.9915, 0.2207, 0.8779, 0.2205, 0.988, 0.2052, 0.8779, 0.2205, 0.8779, 0.2054, 0.9879, 0.1623, 0.988, 0.2052, 0.8779, 0.2054, 0.9879, 0.1623, 0.8779, 0.2054, 0.8779, 0.1624, 0.9878, 0.0754, 0.9879, 0.1623, 0.8779, 0.1624, 0.9878, 0.0754, 0.8779, 0.1624, 0.8779, 0.0754, 0.9871, 0.0202, 0.9878, 0.0754, 0.8779, 0.0754, 0.9871, 0.0202, 0.8779, 0.0754, 0.8779, 0.0202, 0.9871, 0.0202, 0.8779, 0.0202, 0.8788, 0.0076, 0.3203, 0.5465, 0.1671, 0.5387, 0.3254, 0.4909, 0.3254, 0.4909, 0.1671, 0.5387, 0.1673, 0.4907, 0.3254, 0.4909, 0.1673, 0.4907, 0.3124, 0.4627, 0.3124, 0.4627, 0.1673, 0.4907, 0.1668, 0.4621, 0.3124, 0.4627, 0.1668, 0.4621, 0.3101, 0.4395, 0.3101, 0.4395, 0.1668, 0.4621, 0.1668, 0.4391, 0.0, 1.0, 0.0, 1.0, 0.0, 1.0, 0.0, 1.0, 0.0, 1.0, 0.0, 1.0, 0.6502, 0.0418, 0.6313, 0.0406, 0.6461, 0.0373, 0.0, 1.0, 0.0, 1.0, 0.0, 1.0, 0.0, 1.0, 0.0, 1.0, 0.0, 1.0, 0.0, 1.0, 0.0, 1.0, 0.0, 1.0, 0.0, 1.0, 0.0, 1.0, 0.0, 1.0, 0.0, 1.0, 0.0, 1.0, 0.0, 1.0, 0.0, 1.0, 0.0, 1.0, 0.0, 1.0, 0.0, 1.0, 0.0, 1.0, 0.0, 1.0, 0.0, 1.0, 0.0, 1.0, 0.0, 1.0, 0.0, 1.0, 0.0, 1.0, 0.0, 1.0, 0.0, 1.0, 0.0, 1.0, 0.0, 1.0, 0.0, 1.0, 0.0, 1.0, 0.0, 1.0, 0.0, 1.0, 0.0, 1.0, 0.0, 1.0, 0.0, 1.0, 0.0, 1.0, 0.0, 1.0, 0.0, 1.0, 0.0, 1.0, 0.0, 1.0, 0.0, 1.0, 0.0, 1.0, 0.0, 1.0, 0.0, 1.0, 0.0, 1.0, 0.0, 1.0, 0.0, 1.0, 0.0, 1.0, 0.0, 1.0, 0.0, 1.0, 0.0, 1.0, 0.0, 1.0, 0.0, 1.0, 0.0, 1.0, 0.0, 1.0, 0.0, 1.0, 0.0, 1.0, 0.0, 1.0, 0.0, 1.0, 0.0, 1.0, 0.0, 1.0, 0.0, 1.0, 0.0, 1.0, 0.0, 1.0, 0.0, 1.0, 0.0, 1.0, 0.0, 1.0, 0.7061, 0.7486, 0.384, 0.7506, 0.3826, 0.7267, 0.7061, 0.7486, 0.3826, 0.7267, 0.7061, 0.7251, 0.7322, 0.8058, 0.7061, 0.7486, 0.7458, 0.7994, 0.7322, 0.8058, 0.7458, 0.7994, 0.7802, 0.8219, 0.7802, 0.8219, 0.7458, 0.7994, 0.7855, 0.8118, 0.7802, 0.8219, 0.7855, 0.8118, 0.8089, 0.8249, 0.8089, 0.8249, 0.7855, 0.8118, 0.8157, 0.8113, 0.8089, 0.8249, 0.8157, 0.8113, 0.8515, 0.8196, 0.8515, 0.8196, 0.8157, 0.8113, 0.8514, 0.8035, 0.8515, 0.8196, 0.8514, 0.8035, 0.9049, 0.7938, 0.9049, 0.7938, 0.8514, 0.8035, 0.9021, 0.7772, 0.9049, 0.7938, 0.9021, 0.7772, 0.9269, 0.7515, 0.9269, 0.7515, 0.9021, 0.7772, 0.9103, 0.741, 0.384, 0.7506, 0.3496, 0.8165, 0.3385, 0.808, 0.3385, 0.808, 0.3496, 0.8165, 0.3044, 0.8358, 0.3385, 0.808, 0.3044, 0.8358, 0.2919, 0.8278, 0.2919, 0.8278, 0.3044, 0.8358, 0.2564, 0.8357, 0.2919, 0.8278, 0.2564, 0.8357, 0.2371, 0.8241, 0.2371, 0.8241, 0.2564, 0.8357, 0.2152, 0.8256, 0.2371, 0.8241, 0.2152, 0.8256, 0.1726, 0.8, 0.1726, 0.8, 0.2152, 0.8256, 0.1604, 0.8053, 0.1726, 0.8, 0.1604, 0.8053, 0.1507, 0.763, 0.1507, 0.763, 0.1604, 0.8053, 0.1412, 0.7626, 0.1507, 0.763, 0.1412, 0.7626, 0.137, 0.7388, 0.137, 0.7388, 0.1412, 0.7626, 0.1261, 0.7399, 0.3725, 0.7732, 0.384, 0.7506, 0.7061, 0.7486, 0.3725, 0.7732, 0.7061, 0.7486, 0.7157, 0.7731, 0.7157, 0.7731, 0.7322, 0.8058, 0.3725, 0.7732, 0.3725, 0.7732, 0.7322, 0.8058, 0.3496, 0.8165, 0.1261, 0.7399, 0.1412, 0.7626, 0.0256, 0.7405, 0.0256, 0.7405, 0.1412, 0.7626, 0.0183, 0.7698, 0.0183, 0.7698, 0.1412, 0.7626, 0.1604, 0.8053, 0.0181, 0.8149, 0.0183, 0.7698, 0.1661, 0.8059, 0.0181, 0.8149, 0.1661, 0.8059, 0.2152, 0.8256, 0.0504, 0.8819, 0.0454, 0.8158, 0.2152, 0.8256, 0.0504, 0.8819, 0.2152, 0.8256, 0.2564, 0.8357, 0.2564, 0.8357, 0.2528, 0.8908, 0.0504, 0.8819, 0.0504, 0.8819, 0.2528, 0.8908, 0.0287, 0.9238, 0.3041, 0.8911, 0.2528, 0.8908, 0.2564, 0.8357, 0.3041, 0.8911, 0.2564, 0.8357, 0.3044, 0.8358, 0.7322, 0.8058, 0.7802, 0.8219, 0.782, 0.8698, 0.7322, 0.8058, 0.782, 0.8698, 0.7335, 0.8743, 0.8094, 0.8691, 0.782, 0.8698, 0.7802, 0.8219, 0.8094, 0.8691, 0.7802, 0.8219, 0.8089, 0.8249, 0.8627, 0.8619, 0.8094, 0.8691, 0.8089, 0.8249, 0.8627, 0.8619, 0.8089, 0.8249, 0.8515, 0.8196, 0.9386, 0.8469, 0.8627, 0.8619, 0.8515, 0.8196, 0.9386, 0.8469, 0.8515, 0.8196, 0.9049, 0.7938, 0.9386, 0.8469, 0.9269, 0.7515, 0.9532, 0.8034, 0.9532, 0.8034, 0.9269, 0.7515, 0.9645, 0.7711, 0.9532, 0.8034, 0.9645, 0.7711, 0.996, 0.7719, 0.996, 0.7719, 0.9645, 0.7711, 0.9847, 0.746, 0.9269, 0.7515, 0.9386, 0.8469, 0.9049, 0.7938, 0.9269, 0.7515, 0.9847, 0.746, 0.9645, 0.7711, 0.9532, 0.8034, 0.9726, 0.8655, 0.9386, 0.8469, 0.9386, 0.8469, 0.9726, 0.8655, 0.8854, 0.8855, 0.9386, 0.8469, 0.8854, 0.8855, 0.8094, 0.8691, 0.8094, 0.8691, 0.8854, 0.8855, 0.7482, 0.8932, 0.8094, 0.8691, 0.7482, 0.8932, 0.7335, 0.8743, 0.7335, 0.8743, 0.7482, 0.8932, 0.6804, 0.8989, 0.7335, 0.8743, 0.6804, 0.8989, 0.6549, 0.8752, 0.3689, 0.9266, 0.3707, 0.9832, 0.3404, 0.9849, 0.7322, 0.8058, 0.7335, 0.8743, 0.5951, 0.8785, 0.7322, 0.8058, 0.5951, 0.8785, 0.5231, 0.8115, 0.5231, 0.8115, 0.5951, 0.8785, 0.4901, 0.8851, 0.5231, 0.8115, 0.4901, 0.8851, 0.3496, 0.8165, 0.3496, 0.8165, 0.4901, 0.8851, 0.3697, 0.8888, 0.0284, 0.5684, 0.0187, 0.5682, 0.0124, 0.5917, 0.0284, 0.5684, 0.0124, 0.5917, 0.0284, 0.5917, 0.1674, 0.5685, 0.0284, 0.5684, 0.1679, 0.5918, 0.0284, 0.5684, 0.0284, 0.5917, 0.1679, 0.5918, 0.0124, 0.5917, 0.0122, 0.6278, 0.0287, 0.6269, 0.0284, 0.5916, 0.0124, 0.5917, 0.0287, 0.6269, 0.0284, 0.5916, 0.0287, 0.6269, 0.1679, 0.5918, 0.0287, 0.6269, 0.1681, 0.6269, 0.1679, 0.5918, 0.1681, 0.6269, 0.0179, 0.6286, 0.1685, 0.6282, 0.0179, 0.6286, 0.1681, 0.6269, 0.0287, 0.6269, 0.0179, 0.6286, 0.0349, 0.6816, 0.169, 0.6832, 0.0179, 0.6286, 0.169, 0.6832, 0.1685, 0.6282, 0.0349, 0.6816, 0.033, 0.7151, 0.1692, 0.7172, 0.1692, 0.7172, 0.169, 0.6832, 0.0349, 0.6816, 0.0287, 0.6269, 0.0122, 0.6278, 0.0179, 0.6286, 0.0181, 0.8149, 0.2152, 0.8256, 0.0454, 0.8158, 0.8859, 0.5452, 0.7821, 0.5454, 0.782, 0.4003, 0.8859, 0.5452, 0.782, 0.4003, 0.8859, 0.4001, 0.782, 0.4003, 0.782, 0.3671, 0.8859, 0.4001, 0.8859, 0.4001, 0.782, 0.3671, 0.8859, 0.367, 0.7652, 0.7243, 0.7231, 0.6663, 0.8545, 0.7234, 0.8545, 0.7234, 0.7231, 0.6663, 0.8545, 0.6579, 0.7231, 0.6663, 0.7202, 0.5656, 0.8545, 0.6579, 0.8545, 0.6579, 0.7202, 0.5656, 0.8545, 0.5655, 0.7649, 0.2214, 0.7698, 0.2052, 0.8799, 0.2205, 0.8799, 0.2205, 0.7698, 0.2052, 0.8799, 0.2054, 0.7698, 0.2052, 0.7699, 0.1623, 0.8799, 0.2054, 0.8799, 0.2054, 0.7699, 0.1623, 0.8799, 0.1624, 0.7699, 0.1623, 0.7701, 0.0754, 0.8799, 0.1624, 0.8799, 0.1624, 0.7701, 0.0754, 0.8799, 0.0754, 0.7701, 0.0754, 0.7707, 0.0202, 0.8799, 0.0754, 0.8799, 0.0754, 0.7707, 0.0202, 0.8799, 0.0202, 0.8799, 0.0202, 0.7707, 0.0202, 0.8791, 0.0076, 0.1676, 0.5387, 0.0145, 0.5465, 0.0093, 0.4909, 0.1676, 0.5387, 0.0093, 0.4909, 0.1674, 0.4907, 0.1674, 0.4907, 0.0093, 0.4909, 0.0223, 0.4627, 0.1674, 0.4907, 0.0223, 0.4627, 0.168, 0.4621, 0.168, 0.4621, 0.0223, 0.4627, 0.0246, 0.4395, 0.168, 0.4621, 0.0246, 0.4395, 0.168, 0.4391, 0.0, 1.0, 0.0, 1.0, 0.0, 1.0, 0.0, 1.0, 0.0, 1.0, 0.0, 1.0, 0.568, 0.0406, 0.5491, 0.0418, 0.5531, 0.0373, 0.0, 1.0, 0.0, 1.0, 0.0, 1.0, 0.0, 1.0, 0.0, 1.0, 0.0, 1.0, 0.0, 1.0, 0.0, 1.0, 0.0, 1.0, 0.0, 1.0, 0.0, 1.0, 0.0, 1.0, 0.0, 1.0, 0.0, 1.0, 0.0, 1.0, 0.0, 1.0, 0.0, 1.0, 0.0, 1.0, 0.0, 1.0, 0.0, 1.0, 0.0, 1.0, 0.0, 1.0, 0.0, 1.0, 0.0, 1.0, 0.0, 1.0, 0.0, 1.0, 0.0, 1.0, 0.0, 1.0, 0.0, 1.0, 0.0, 1.0, 0.0, 1.0, 0.0, 1.0, 0.0, 1.0, 0.0, 1.0, 0.0, 1.0, 0.0, 1.0, 0.0, 1.0, 0.0, 1.0, 0.0, 1.0, 0.0, 1.0, 0.0, 1.0, 0.0, 1.0, 0.0, 1.0, 0.0, 1.0, 0.0, 1.0, 0.0, 1.0, 0.0, 1.0, 0.0, 1.0, 0.0, 1.0, 0.0, 1.0, 0.0, 1.0, 0.0, 1.0, 0.0, 1.0, 0.0, 1.0, 0.0, 1.0, 0.0, 1.0, 0.0, 1.0, 0.0, 1.0, 0.0, 1.0, 0.0, 1.0, 0.0, 1.0, 0.0, 1.0, 0.0, 1.0, 0.0, 1.0, 0.0, 1.0, 0.0, 1.0, 0.0, 1.0, 0.0, 1.0, 0.0, 1.0, 0.1371, 0.9745, 0.0764, 0.9311, 0.0754, 0.9322, 0.1371, 0.9745, 0.0754, 0.9322, 0.1371, 0.976, 0.1371, 0.976, 0.0754, 0.9322, 0.0745, 0.9333, 0.1371, 0.976, 0.0745, 0.9333, 0.1371, 0.9776, 0.1371, 0.9776, 0.0745, 0.9333, 0.0754, 0.9322, 0.1371, 0.9776, 0.0754, 0.9322, 0.1371, 0.976, 0.1371, 0.976, 0.0754, 0.9322, 0.0764, 0.9311, 0.1371, 0.976, 0.0764, 0.9311, 0.1371, 0.9745, 0.1371, 0.9745, 0.0764, 0.9311, 0.0754, 0.9322, 0.1371, 0.9745, 0.0754, 0.9322, 0.1371, 0.976, 0.1371, 0.976, 0.0754, 0.9322, 0.0745, 0.9333, 0.1371, 0.976, 0.0745, 0.9333, 0.1371, 0.9776, 0.1371, 0.9776, 0.0745, 0.9333, 0.0754, 0.9322, 0.1371, 0.9776, 0.0754, 0.9322, 0.1371, 0.976, 0.1371, 0.976, 0.0754, 0.9322, 0.0764, 0.9311, 0.1371, 0.976, 0.0764, 0.9311, 0.1371, 0.9745, 0.1445, 0.9748, 0.1422, 0.9337, 0.1445, 0.9337, 0.1445, 0.9748, 0.1445, 0.9337, 0.1468, 0.9766, 0.1468, 0.9766, 0.1445, 0.9337, 0.1468, 0.9337, 0.1468, 0.9766, 0.1468, 0.9337, 0.1445, 0.9783, 0.1445, 0.9783, 0.1468, 0.9337, 0.1445, 0.9337, 0.1445, 0.9783, 0.1445, 0.9337, 0.1422, 0.9766, 0.1422, 0.9766, 0.1445, 0.9337, 0.1422, 0.9337, 0.1422, 0.9766, 0.1422, 0.9337, 0.1445, 0.9748, 0.1445, 0.9748, 0.1422, 0.9766, 0.1445, 0.9748, 0.1445, 0.9748, 0.1445, 0.9748, 0.1468, 0.9766, 0.1468, 0.9766, 0.1445, 0.9748, 0.1468, 0.9766, 0.1468, 0.9766, 0.1468, 0.9766, 0.1445, 0.9783, 0.1445, 0.9783, 0.1468, 0.9766, 0.1445, 0.9783, 0.1445, 0.9783, 0.1445, 0.9783, 0.1422, 0.9766, 0.1422, 0.9766, 0.1445, 0.9783, 0.1422, 0.9766, 0.1422, 0.9766, 0.1422, 0.9766, 0.1445, 0.9748, 0.1445, 0.9337, 0.1422, 0.9766, 0.1445, 0.9748, 0.1445, 0.9337, 0.1445, 0.9748, 0.1468, 0.9337, 0.1468, 0.9337, 0.1445, 0.9748, 0.1468, 0.9766, 0.1468, 0.9337, 0.1468, 0.9766, 0.1445, 0.9337, 0.1445, 0.9337, 0.1468, 0.9766, 0.1445, 0.9783, 0.1445, 0.9337, 0.1445, 0.9783, 0.1422, 0.9337, 0.1422, 0.9337, 0.1445, 0.9783, 0.1422, 0.9766, 0.1422, 0.9337, 0.1422, 0.9766, 0.1445, 0.9337, 0.1373, 0.9748, 0.135, 0.9337, 0.1373, 0.9337, 0.1373, 0.9748, 0.1373, 0.9337, 0.1395, 0.9766, 0.1395, 0.9766, 0.1373, 0.9337, 0.1395, 0.9337, 0.1395, 0.9766, 0.1395, 0.9337, 0.1373, 0.9783, 0.1373, 0.9783, 0.1395, 0.9337, 0.1373, 0.9337, 0.1373, 0.9783, 0.1373, 0.9337, 0.135, 0.9766, 0.135, 0.9766, 0.1373, 0.9337, 0.135, 0.9337, 0.135, 0.9766, 0.135, 0.9337, 0.1373, 0.9748, 0.1373, 0.9748, 0.135, 0.9766, 0.1373, 0.9748, 0.1373, 0.9748, 0.1373, 0.9748, 0.1395, 0.9766, 0.1395, 0.9766, 0.1373, 0.9748, 0.1395, 0.9766, 0.1395, 0.9766, 0.1395, 0.9766, 0.1373, 0.9783, 0.1373, 0.9783, 0.1395, 0.9766, 0.1373, 0.9783, 0.1373, 0.9783, 0.1373, 0.9783, 0.135, 0.9766, 0.135, 0.9766, 0.1373, 0.9783, 0.135, 0.9766, 0.135, 0.9766, 0.135, 0.9766, 0.1373, 0.9748, 0.1373, 0.9337, 0.135, 0.9766, 0.1373, 0.9748, 0.1373, 0.9337, 0.1373, 0.9748, 0.1395, 0.9337, 0.1395, 0.9337, 0.1373, 0.9748, 0.1395, 0.9766, 0.1395, 0.9337, 0.1395, 0.9766, 0.1373, 0.9337, 0.1373, 0.9337, 0.1395, 0.9766, 0.1373, 0.9783, 0.1373, 0.9337, 0.1373, 0.9783, 0.135, 0.9337, 0.135, 0.9337, 0.1373, 0.9783, 0.135, 0.9766, 0.135, 0.9337, 0.135, 0.9766, 0.1373, 0.9337, 0.1445, 0.9742, 0.1373, 0.9742, 0.1373, 0.9762, 0.1445, 0.9742, 0.1373, 0.9762, 0.1445, 0.9762, 0.1445, 0.9762, 0.1373, 0.9762, 0.1373, 0.9781, 0.1445, 0.9762, 0.1373, 0.9781, 0.1445, 0.9781, 0.1445, 0.9781, 0.1373, 0.9781, 0.1373, 0.9762, 0.1445, 0.9781, 0.1373, 0.9762, 0.1445, 0.9762, 0.1445, 0.9762, 0.1373, 0.9762, 0.1373, 0.9742, 0.1445, 0.9762, 0.1373, 0.9742, 0.1445, 0.9742, 0.1445, 0.9742, 0.1373, 0.9762, 0.1373, 0.9742, 0.1445, 0.9742, 0.1373, 0.9742, 0.1445, 0.9762, 0.1445, 0.9762, 0.1373, 0.9742, 0.1373, 0.9762, 0.1445, 0.9762, 0.1373, 0.9762, 0.1445, 0.9781, 0.1445, 0.9781, 0.1373, 0.9762, 0.1373, 0.9781, 0.1445, 0.9781, 0.1373, 0.9781, 0.1445, 0.9762, 0.1445, 0.9762, 0.1373, 0.9781, 0.1373, 0.9762, 0.1445, 0.9762, 0.1373, 0.9762, 0.1445, 0.9742, 0.443, 1.483, 0.456, 1.501, 0.482, 1.501, 0.495, 1.483, 0.443, 1.483, 0.482, 1.501, 0.6029, 0.9717, 0.6561, 0.8752, 0.3697, 0.8868, 0.6029, 0.9717, 0.3697, 0.8868, 0.4756, 0.9885, 0.6549, 0.8752, 0.6029, 0.9717, 0.3697, 0.8888, 0.3697, 0.8888, 0.6029, 0.9717, 0.4762, 0.9885, 0.6679, 0.9962, 0.656, 0.9066, 0.9803, 0.9962, 0.9885, 0.9066, 0.9803, 0.9962, 0.656, 0.9066, 0.3689, 0.9266, 0.3404, 0.9849, 0.2125, 0.9849, 0.2125, 0.9849, 0.1841, 0.9254, 0.3689, 0.9266, 0.0743, 0.9506, 0.0755, 0.9493, 0.073, 0.9494, 0.0743, 0.9506, 0.073, 0.9494, 0.0743, 0.9506, 0.0743, 0.9506, 0.073, 0.9494, 0.073, 0.9494, 1.569, 0.5615, 1.569, 0.5528, 1.55, 0.5773, 1.55, 0.5773, 1.569, 0.5528, 1.55, 0.5533, 1.55, 0.5773, 1.55, 0.5533, 1.52, 0.5773, 1.52, 0.5773, 1.55, 0.5533, 1.52, 0.5533, 1.52, 0.5773, 1.52, 0.5533, 1.502, 0.5615, 1.502, 0.5615, 1.52, 0.5533, 1.502, 0.5528, 0.0743, 0.9506, 0.073, 0.9494, 0.0743, 0.9506, 0.0743, 0.9506, 0.073, 0.9494, 0.073, 0.9494, 0.0743, 0.9506, 0.073, 0.9494, 0.0755, 0.9493, 0.0755, 0.9493, 0.073, 0.9494, 0.0742, 0.9481, 0.0755, 0.9493, 0.0742, 0.9481, 0.0755, 0.9493, 0.0755, 0.9493, 0.0742, 0.9481, 0.0742, 0.9481, 1.502, 0.5522, 1.502, 0.5435, 1.52, 0.5516, 1.52, 0.5516, 1.502, 0.5435, 1.52, 0.5276, 1.52, 0.5516, 1.52, 0.5276, 1.55, 0.5516, 1.55, 0.5516, 1.52, 0.5276, 1.55, 0.5276, 1.55, 0.5516, 1.55, 0.5276, 1.569, 0.5522, 1.569, 0.5522, 1.55, 0.5276, 1.569, 0.5435, 0.0755, 0.9493, 0.0742, 0.9481, 0.0755, 0.9493, 0.0755, 0.9493, 0.0742, 0.9481, 0.0742, 0.9481, 0.0755, 0.9493, 0.0742, 0.9481, 0.073, 0.9494, 0.073, 0.9494, 0.0742, 0.9481, 0.073, 0.9494, 0.141, 0.9511, 0.1422, 0.9498, 0.1397, 0.9499, 0.141, 0.9511, 0.1397, 0.9499, 0.141, 0.9511, 0.141, 0.9511, 0.1397, 0.9499, 0.1397, 0.9499, 0.5734, 0.5711, 0.5734, 0.559, 0.5505, 0.5931, 0.5505, 0.5931, 0.5734, 0.559, 0.5505, 0.5598, 0.5505, 0.5931, 0.5505, 0.5598, 0.5116, 0.5931, 0.5116, 0.5931, 0.5505, 0.5598, 0.5116, 0.5598, 0.5116, 0.5931, 0.5116, 0.5598, 0.4887, 0.5711, 0.4887, 0.5711, 0.5116, 0.5598, 0.4887, 0.559, 0.141, 0.9511, 0.1397, 0.9499, 0.141, 0.9511, 0.141, 0.9511, 0.1397, 0.9499, 0.1397, 0.9499, 0.141, 0.9511, 0.1397, 0.9499, 0.1422, 0.9498, 0.1422, 0.9498, 0.1397, 0.9499, 0.1409, 0.9486, 0.1422, 0.9498, 0.1409, 0.9486, 0.1422, 0.9498, 0.1422, 0.9498, 0.1409, 0.9486, 0.1409, 0.9486, 0.4887, 0.5582, 0.4887, 0.5461, 0.5116, 0.5574, 0.5116, 0.5574, 0.4887, 0.5461, 0.5116, 0.5241, 0.5116, 0.5574, 0.5116, 0.5241, 0.5505, 0.5574, 0.5505, 0.5574, 0.5116, 0.5241, 0.5505, 0.5241, 0.5505, 0.5574, 0.5505, 0.5241, 0.5734, 0.5582, 0.5734, 0.5582, 0.5505, 0.5241, 0.5734, 0.5461, 0.1422, 0.9498, 0.1409, 0.9486, 0.1422, 0.9498, 0.1422, 0.9498, 0.1409, 0.9486, 0.1409, 0.9486, 0.1422, 0.9498, 0.1409, 0.9486, 0.1397, 0.9499, 0.1397, 0.9499, 0.1409, 0.9486, 0.1397, 0.9499, 0.0755, 0.9493, 0.0743, 0.9506, 0.0743, 0.9506, 1.569, 0.5522, 1.569, 0.5615, 1.55, 0.5516, 1.55, 0.5516, 1.569, 0.5615, 1.55, 0.5773, 1.55, 0.5516, 1.55, 0.5773, 1.52, 0.5516, 1.52, 0.5516, 1.55, 0.5773, 1.52, 0.5773, 1.52, 0.5516, 1.52, 0.5773, 1.502, 0.5522, 1.502, 0.5522, 1.52, 0.5773, 1.502, 0.5615, 0.0755, 0.9493, 0.0743, 0.9506, 0.0755, 0.9493, 0.0755, 0.9493, 0.0743, 0.9506, 0.0743, 0.9506, 0.073, 0.9494, 0.0742, 0.9481, 0.0742, 0.9481, 1.569, 0.5528, 1.569, 0.5435, 1.55, 0.5533, 1.55, 0.5533, 1.569, 0.5435, 1.55, 0.5276, 1.55, 0.5533, 1.55, 0.5276, 1.52, 0.5533, 1.52, 0.5533, 1.55, 0.5276, 1.52, 0.5276, 1.52, 0.5533, 1.52, 0.5276, 1.502, 0.5528, 1.502, 0.5528, 1.52, 0.5276, 1.502, 0.5435, 0.073, 0.9494, 0.0742, 0.9481, 0.073, 0.9494, 0.073, 0.9494, 0.0742, 0.9481, 0.0742, 0.9481, 0.1422, 0.9498, 0.141, 0.9511, 0.141, 0.9511, 0.5734, 0.5582, 0.5734, 0.5711, 0.5505, 0.5574, 0.5505, 0.5574, 0.5734, 0.5711, 0.5505, 0.5931, 0.5505, 0.5574, 0.5505, 0.5931, 0.5116, 0.5574, 0.5116, 0.5574, 0.5505, 0.5931, 0.5116, 0.5931, 0.5116, 0.5574, 0.5116, 0.5931, 0.4887, 0.5582, 0.4887, 0.5582, 0.5116, 0.5931, 0.4887, 0.5711, 0.1422, 0.9498, 0.141, 0.9511, 0.1422, 0.9498, 0.1422, 0.9498, 0.141, 0.9511, 0.141, 0.9511, 0.1397, 0.9499, 0.1409, 0.9486, 0.1409, 0.9486, 0.5734, 0.559, 0.5734, 0.5461, 0.5505, 0.5598, 0.5505, 0.5598, 0.5734, 0.5461, 0.5505, 0.5241, 0.5505, 0.5598, 0.5505, 0.5241, 0.5116, 0.5598, 0.5116, 0.5598, 0.5505, 0.5241, 0.5116, 0.5241, 0.5116, 0.5598, 0.5116, 0.5241, 0.4887, 0.559, 0.4887, 0.559, 0.5116, 0.5241, 0.4887, 0.5461, 0.1397, 0.9499, 0.1409, 0.9486, 0.1397, 0.9499, 0.1397, 0.9499, 0.1409, 0.9486, 0.1409, 0.9486, 0.0618, 0.9564, 0.0744, 0.9525, 0.0618, 0.9564, 0.0618, 0.9564, 0.0618, 0.9564, 0.0742, 0.9498, 0.0742, 0.9498, 0.0618, 0.9564, 0.0742, 0.9498, 0.0742, 0.9498, 0.0742, 0.9498, 0.0871, 0.956, 0.0871, 0.956, 0.0742, 0.9498, 0.0871, 0.956, 0.0871, 0.956, 0.0871, 0.956, 0.0744, 0.9525, 0.0744, 0.9525, 0.0871, 0.956, 0.0744, 0.9525, 0.0744, 0.9525, 0.0744, 0.9525, 0.0618, 0.9564, 0.0747, 0.95, 0.1127, 0.9581, 0.1127, 0.9568, 0.0747, 0.95, 0.1127, 0.9568, 0.075, 0.9488, 0.075, 0.9488, 0.1127, 0.9568, 0.1127, 0.9574, 0.075, 0.9488, 0.1127, 0.9574, 0.0749, 0.9493, 0.0749, 0.9493, 0.1127, 0.9574, 0.1127, 0.9586, 0.0749, 0.9493, 0.1127, 0.9586, 0.0747, 0.9506, 0.0747, 0.9506, 0.1127, 0.9586, 0.1127, 0.9581, 0.0747, 0.9506, 0.1127, 0.9581, 0.0747, 0.95, 0.1298, 0.9563, 0.1298, 0.9563, 0.1411, 0.953, 0.1298, 0.9563, 0.1411, 0.953, 0.1411, 0.953, 0.1411, 0.953, 0.1411, 0.953, 0.1532, 0.9578, 0.1411, 0.953, 0.1532, 0.9578, 0.1532, 0.9578, 0.1532, 0.9578, 0.1532, 0.9578, 0.141, 0.9503, 0.1532, 0.9578, 0.141, 0.9503, 0.141, 0.9503, 0.141, 0.9503, 0.141, 0.9503, 0.1298, 0.9563, 0.141, 0.9503, 0.1298, 0.9563, 0.1298, 0.9563, 0.0618, 0.9564, 0.0618, 0.9564, 0.0744, 0.9525, 0.0618, 0.9564, 0.0744, 0.9525, 0.0744, 0.9525, 0.0744, 0.9525, 0.0744, 0.9525, 0.0871, 0.956, 0.0744, 0.9525, 0.0871, 0.956, 0.0871, 0.956, 0.0871, 0.956, 0.0871, 0.956, 0.0742, 0.9498, 0.0871, 0.956, 0.0742, 0.9498, 0.0742, 0.9498, 0.0742, 0.9498, 0.0742, 0.9498, 0.0618, 0.9564, 0.0742, 0.9498, 0.0618, 0.9564, 0.0618, 0.9564, 0.1298, 0.9563, 0.141, 0.9503, 0.1298, 0.9563, 0.1298, 0.9563, 0.1298, 0.9563, 0.1411, 0.953, 0.1411, 0.953, 0.1298, 0.9563, 0.1411, 0.953, 0.1411, 0.953, 0.1411, 0.953, 0.1532, 0.9578, 0.1532, 0.9578, 0.1411, 0.953, 0.1532, 0.9578, 0.1532, 0.9578, 0.1532, 0.9578, 0.141, 0.9503, 0.141, 0.9503, 0.1532, 0.9578, 0.141, 0.9503, 0.141, 0.9503, 0.141, 0.9503, 0.1298, 0.9563, 0.1399, 0.9496, 0.1127, 0.9574, 0.1127, 0.9568, 0.1399, 0.9496, 0.1127, 0.9568, 0.1398, 0.949, 0.1398, 0.949, 0.1127, 0.9568, 0.1127, 0.9581, 0.1398, 0.949, 0.1127, 0.9581, 0.14, 0.9503, 0.14, 0.9503, 0.1127, 0.9581, 0.1127, 0.9586, 0.14, 0.9503, 0.1127, 0.9586, 0.1401, 0.9509, 0.1401, 0.9509, 0.1127, 0.9586, 0.1127, 0.9574, 0.1401, 0.9509, 0.1127, 0.9574, 0.1399, 0.9496, 0.0976, 0.9578, 0.0742, 0.9501, 0.0742, 0.9494, 0.0976, 0.9578, 0.0742, 0.9494, 0.0976, 0.9571, 0.0976, 0.9571, 0.0742, 0.9494, 0.0742, 0.9487, 0.0976, 0.9571, 0.0742, 0.9487, 0.0976, 0.9564, 0.0976, 0.9564, 0.0742, 0.9487, 0.0742, 0.9501, 0.0976, 0.9564, 0.0742, 0.9501, 0.0976, 0.9578, 0.0976, 0.9578, 0.0742, 0.9494, 0.0742, 0.9501, 0.0976, 0.9578, 0.0742, 0.9501, 0.0976, 0.9564, 0.0976, 0.9564, 0.0742, 0.9501, 0.0742, 0.9487, 0.0976, 0.9564, 0.0742, 0.9487, 0.0976, 0.9571, 0.0976, 0.9571, 0.0742, 0.9487, 0.0742, 0.9494, 0.0976, 0.9571, 0.0742, 0.9494, 0.0976, 0.9578, 0.1251, 0.9576, 0.141, 0.9499, 0.141, 0.9506, 0.1251, 0.9576, 0.141, 0.9506, 0.1251, 0.9563, 0.1251, 0.9563, 0.141, 0.9506, 0.141, 0.9492, 0.1251, 0.9563, 0.141, 0.9492, 0.1251, 0.9569, 0.1251, 0.9569, 0.141, 0.9492, 0.141, 0.9499, 0.1251, 0.9569, 0.141, 0.9499, 0.1251, 0.9576, 0.141, 0.9492, 0.1251, 0.9563, 0.1251, 0.9569, 0.141, 0.9492, 0.1251, 0.9569, 0.141, 0.9499, 0.141, 0.9499, 0.1251, 0.9569, 0.1251, 0.9576, 0.141, 0.9499, 0.1251, 0.9576, 0.141, 0.9506, 0.141, 0.9506, 0.1251, 0.9576, 0.1251, 0.9563, 0.141, 0.9506, 0.1251, 0.9563, 0.141, 0.9492, 0.0744, 0.9525, 0.0742, 0.9498, 0.0871, 0.956, 0.0742, 0.9498, 0.0744, 0.9525, 0.0618, 0.9564, 0.0742, 0.9498, 0.0744, 0.9525, 0.0871, 0.956, 0.0744, 0.9525, 0.0742, 0.9498, 0.0618, 0.9564, 0.0743, 0.9506, 0.0755, 0.9493, 0.0755, 0.9493, 0.141, 0.9503, 0.1411, 0.953, 0.1532, 0.9578, 0.1411, 0.953, 0.141, 0.9503, 0.1298, 0.9563, 0.1411, 0.953, 0.141, 0.9503, 0.1532, 0.9578, 0.141, 0.9503, 0.1411, 0.953, 0.1298, 0.9563, 0.0742, 0.9498, 0.0744, 0.9525, 0.0871, 0.956, 0.0744, 0.9525, 0.0742, 0.9498, 0.0618, 0.9564, 0.0744, 0.9525, 0.0742, 0.9498, 0.0871, 0.956, 0.0742, 0.9498, 0.0744, 0.9525, 0.0618, 0.9564, 0.141, 0.9511, 0.1422, 0.9498, 0.1422, 0.9498, 0.1411, 0.953, 0.141, 0.9503, 0.1298, 0.9563, 0.141, 0.9503, 0.1411, 0.953, 0.1532, 0.9578, 0.141, 0.9503, 0.1411, 0.953, 0.1298, 0.9563, 0.1411, 0.953, 0.141, 0.9503, 0.1532, 0.9578, 0.9921, 0.2404, 0.7144, 0.2404, 0.9921, 0.3107, 0.9921, 0.2404, 0.7144, 0.2404, 0.9921, 0.3107, 0.9921, 0.2404, 0.7144, 0.2404, 0.9921, 0.3107, 0.9921, 0.2404, 0.7144, 0.2404, 0.9921, 0.3107, 0.9921, 0.3107, 0.7144, 0.2404, 0.7144, 0.3107, 0.9921, 0.3107, 0.7144, 0.2404, 0.7144, 0.3107, 0.9921, 0.3107, 0.7144, 0.2404, 0.7144, 0.3107, 0.9921, 0.3107, 0.7144, 0.2404, 0.7144, 0.3107, 0.9921, 0.2404, 0.7144, 0.2404, 0.9921, 0.3107, 0.9921, 0.2404, 0.7144, 0.2404, 0.9921, 0.3107, 0.9921, 0.2404, 0.7144, 0.2404, 0.9921, 0.3107, 0.9921, 0.2404, 0.7144, 0.2404, 0.9921, 0.3107, 0.9921, 0.3107, 0.7144, 0.2404, 0.7144, 0.3107, 0.9921, 0.3107, 0.7144, 0.2404, 0.7144, 0.3107, 0.9921, 0.3107, 0.7144, 0.2404, 0.7144, 0.3107, 0.9921, 0.3107, 0.7144, 0.2404, 0.7144, 0.3107, 0.9921, 0.2404, 0.7144, 0.2404, 0.9921, 0.3107, 0.9921, 0.2404, 0.7144, 0.2404, 0.9921, 0.3107, 0.9921, 0.2404, 0.7144, 0.2404, 0.9921, 0.3107, 0.9921, 0.2404, 0.7144, 0.2404, 0.9921, 0.3107, 0.9921, 0.3107, 0.7144, 0.2404, 0.7144, 0.3107, 0.9921, 0.3107, 0.7144, 0.2404, 0.7144, 0.3107, 0.9921, 0.3107, 0.7144, 0.2404, 0.7144, 0.3107, 0.9921, 0.3107, 0.7144, 0.2404, 0.7144, 0.3107, 0.9921, 0.2404, 0.7144, 0.2404, 0.9921, 0.3107, 0.9921, 0.2404, 0.7144, 0.2404, 0.9921, 0.3107, 0.9921, 0.2404, 0.7144, 0.2404, 0.9921, 0.3107, 0.9921, 0.2404, 0.7144, 0.2404, 0.9921, 0.3107, 0.9921, 0.3107, 0.7144, 0.2404, 0.7144, 0.3107, 0.9921, 0.3107, 0.7144, 0.2404, 0.7144, 0.3107, 0.9921, 0.3107, 0.7144, 0.2404, 0.7144, 0.3107, 0.9921, 0.3107, 0.7144, 0.2404, 0.7144, 0.3107, 0.6426, 0.6093, 0.6869, 0.6091, 0.6858, 0.6564, 0.6426, 0.6093, 0.6858, 0.6564, 0.6428, 0.6566, 0.6428, 0.6566, 0.6858, 0.6564, 0.6456, 0.6624, 0.6428, 0.6566, 0.6456, 0.6624, 0.6412, 0.6622, 0.6412, 0.6622, 0.6456, 0.6624, 0.6413, 0.6825, 0.6412, 0.6622, 0.6413, 0.6825, 0.6322, 0.6622, 0.6322, 0.6622, 0.6413, 0.6825, 0.6322, 0.6826, 0.6322, 0.6622, 0.6322, 0.6826, 0.6279, 0.6625, 0.6279, 0.6625, 0.6322, 0.6826, 0.628, 0.6994, 0.6279, 0.6625, 0.628, 0.6994, 0.5876, 0.6567, 0.5876, 0.6567, 0.628, 0.6994, 0.5889, 0.6995, 0.0, 1.0, 0.0, 1.0, 0.0, 1.0, -0.6466, 0.2978, -0.5253, 0.2975, -0.6486, 0.3182, -0.6486, 0.3182, -0.5253, 0.2975, -0.4841, 0.3181, -0.6486, 0.3182, -0.4841, 0.3181, -0.6538, 0.3452, -0.6538, 0.3452, -0.4841, 0.3181, -0.4841, 0.3453, -0.6538, 0.3452, -0.4841, 0.3453, -0.4841, 0.3459, -0.4841, 0.3459, -0.4841, 0.3453, -0.4599, 0.3456, -0.4841, 0.3459, -0.4599, 0.3456, -0.3586, 0.3547, -0.3586, 0.3547, -0.4599, 0.3456, -0.3529, 0.3458, 0.0, 1.0, 0.0, 1.0, 0.0, 1.0, 0.0, 1.0, 0.0, 1.0, 0.0, 1.0, 0.4494, 1.502, 0.443, 1.483, 0.4372, 1.484, 0.4494, 1.502, 0.4372, 1.484, 0.4494, 1.483, 0.4494, 1.483, 0.4372, 1.484, 0.4494, 1.416, 0.4494, 1.483, 0.4494, 1.416, 0.4869, 1.483, 0.4869, 1.483, 0.4494, 1.416, 0.4869, 1.416, 0.4869, 1.483, 0.4869, 1.416, 0.4991, 1.484, 0.4991, 1.484, 0.4869, 1.416, 0.5024, 1.422, 0.6403, 0.6091, 0.6426, 0.6093, 0.6404, 0.6564, 0.6403, 0.6091, 0.6404, 0.6564, 0.6328, 0.6091, 0.6328, 0.6091, 0.6404, 0.6564, 0.633, 0.6564, 0.6328, 0.6091, 0.633, 0.6564, 0.6305, 0.6093, 0.6305, 0.6093, 0.633, 0.6564, 0.6305, 0.6564, 0.6305, 0.6093, 0.6305, 0.6564, 0.5876, 0.6567, 0.5876, 0.6567, 0.6305, 0.6564, 0.6279, 0.6625, 0.6292, 0.701, 0.6413, 0.6825, 0.6445, 0.701, -0.5253, 0.2975, -0.48, 0.2976, -0.4841, 0.3181, -0.4841, 0.3181, -0.48, 0.2976, -0.4625, 0.319, -0.4841, 0.3181, -0.4625, 0.319, -0.4599, 0.3456, -0.4599, 0.3456, -0.4625, 0.319, -0.3529, 0.3458, 0.0, 1.0, 0.0, 1.0, 0.0, 1.0, 0.0, 1.0, 0.0, 1.0, 0.0, 1.0, 0.0, 1.0, 0.0, 1.0, 0.0, 1.0, 0.0, 1.0, 0.0, 1.0, 0.0, 1.0, 0.0, 1.0, 0.0, 1.0, 0.0, 1.0, 0.6404, 0.6564, 0.6428, 0.6566, 0.6412, 0.6622, 0.6404, 0.6564, 0.6412, 0.6622, 0.633, 0.6564, 0.633, 0.6564, 0.6412, 0.6622, 0.6322, 0.6622, 0.633, 0.6564, 0.6322, 0.6622, 0.6305, 0.6564, 0.6305, 0.6564, 0.6322, 0.6622, 0.6279, 0.6625, 0.0, 1.0, 0.0, 1.0, 0.0, 1.0, 0.0, 1.0, 0.0, 1.0, 0.0, 1.0, 0.0, 1.0, 0.0, 1.0, 0.0, 1.0, 0.0, 1.0, 0.0, 1.0, 0.0, 1.0, 0.0, 1.0, 0.0, 1.0, 0.0, 1.0, 0.353, 0.4276, 0.3525, 0.498, 0.3618, 0.5026, 0.353, 0.4276, 0.3618, 0.5026, 0.3931, 0.4292, 0.3931, 0.4292, 0.3618, 0.5026, 0.4228, 0.4919, 0.3931, 0.4292, 0.4228, 0.4919, 0.4307, 0.4817, -0.3586, 0.3547, -0.6467, 0.3547, -0.4841, 0.3459, -0.4841, 0.3459, -0.6467, 0.3547, -0.6524, 0.3458, -0.4841, 0.3459, -0.6524, 0.3458, -0.6538, 0.3452, 0.456, 1.501, 0.443, 1.483, 0.4494, 1.502, 0.456, 1.501, 0.4494, 1.502, 0.4869, 1.502, 0.4869, 1.502, 0.4494, 1.502, 0.4494, 1.483, 0.4869, 1.502, 0.4494, 1.483, 0.4869, 1.483, 0.353, 0.4279, 0.3931, 0.4294, 0.3618, 0.5026, 0.3618, 0.5026, 0.3931, 0.4294, 0.4151, 0.4916, 0.4151, 0.4916, 0.3931, 0.4294, 0.4307, 0.4817, 0.4307, 0.4817, 0.3931, 0.4294, 0.4293, 0.4307, 0.456, 1.501, 0.4869, 1.502, 0.482, 1.501, 0.482, 1.501, 0.4869, 1.502, 0.495, 1.483, 0.495, 1.483, 0.4869, 1.502, 0.4991, 1.484, 0.4991, 1.484, 0.4869, 1.502, 0.4869, 1.483, 0.417, 0.5047, 0.4244, 0.505, 0.4314, 0.5053, 0.3618, 0.5026, 0.3504, 0.5022, 0.4244, 0.505, 0.6457, 0.6993, 0.6858, 0.6564, 0.6848, 0.6992, 0.0, 1.0, 0.0, 1.0, 0.0, 1.0, 0.353, 0.4279, 0.3618, 0.5026, 0.3525, 0.498, 0.4228, 0.4919, 0.3618, 0.5026, 0.4244, 0.505, 0.0, 1.0, 0.0, 1.0, 0.0, 1.0, -0.4625, 0.319, -0.3586, 0.2978, -0.3567, 0.3189, 0.3618, 0.5026, 0.4151, 0.4916, 0.417, 0.5047, -0.4625, 0.319, -0.3567, 0.3189, -0.3529, 0.3458, 0.4307, 0.4817, 0.4293, 0.4305, 0.3931, 0.4292, 0.3618, 0.5026, 0.417, 0.5047, 0.4314, 0.5053, 0.0, 1.0, 0.0, 1.0, 0.0, 1.0, 0.0, 1.0, 0.0, 1.0, 0.0, 1.0, 0.0, 1.0, 0.0, 1.0, 0.0, 1.0, 0.6305, 0.6093, 0.5876, 0.6567, 0.5862, 0.6094, 0.6445, 0.701, 0.6413, 0.6825, 0.6457, 0.6993, -0.4841, 0.3453, -0.4841, 0.3181, -0.4599, 0.3456, 0.6413, 0.6825, 0.6292, 0.701, 0.6322, 0.6826, 0.6322, 0.6826, 0.6292, 0.701, 0.628, 0.6994, 0.6456, 0.6624, 0.6457, 0.6993, 0.6413, 0.6825, 0.6428, 0.6566, 0.6404, 0.6564, 0.6426, 0.6093, 0.6456, 0.6624, 0.6858, 0.6564, 0.6457, 0.6993, -0.3586, 0.2978, -0.4625, 0.319, -0.48, 0.2976, -0.5502, 0.3661, -0.6037, 0.3268, -0.5442, 0.3268, -0.5978, 0.3661, -0.6037, 0.3268, -0.5502, 0.3661, 0.434, 1.422, 0.4494, 1.416, 0.4372, 1.484, 0.0, 1.0, 0.0, 1.0, 0.0, 1.0, 0.3041, 0.8891, 0.3697, 0.8868, 0.3044, 0.8358, 0.3044, 0.8358, 0.3697, 0.8868, 0.3496, 0.8165, 0.9901, 0.3246, 0.9891, 0.3671, 0.8839, 0.367, 0.9901, 0.3246, 0.8839, 0.367, 0.8839, 0.3244, 0.3697, 0.8888, 0.3041, 0.8911, 0.3044, 0.8358, 0.3697, 0.8888, 0.3044, 0.8358, 0.3496, 0.8165, 0.782, 0.3671, 0.781, 0.3246, 0.8859, 0.367, 0.8859, 0.367, 0.781, 0.3246, 0.8859, 0.3244])
me_body_prm0_material_1.materials.append(mat_material_1)
me_body_prm0_material_1.use_remesh_preserve_volume = False
me_body_prm0_material_1.use_remesh_preserve_attributes = False
me_body_prm0_material_1.use_mirror_vertex_groups = False
me_body_prm0_material_1.update()

# ---- objects
ob_body_prm0_material_1 = bpy.data.objects.new('body.prm0_Material#1', me_body_prm0_material_1)
ob_lamp = bpy.data.objects.new('Lamp', light_spot)
ob_camera = bpy.data.objects.new('Camera', cam_camera)

# ---- transforms, parenting, visibility, modifiers, constraints
ob_body_prm0_material_1.location = (0.0, 0.0, 0.0)
ob_body_prm0_material_1.lock_rotations_4d = False
ob_body_prm0_material_1.empty_display_type = 'ARROWS'
ob_body_prm0_material_1.lineart.crease_threshold = 0.0
ob_lamp.location = (4.076, 1.005, 5.904)
ob_lamp.rotation_euler = (0.6503, 0.05522, 1.866)
ob_lamp.lock_rotations_4d = False
ob_lamp.empty_display_type = 'ARROWS'
ob_lamp.color = (0.0, 0.0, 0.0, 0.0)
ob_lamp.lineart.crease_threshold = 0.0
ob_camera.location = (7.481, -6.508, 5.344)
ob_camera.rotation_euler = (1.109, 0.01082, 0.8149)
ob_camera.lock_rotations_4d = False
ob_camera.empty_display_type = 'ARROWS'
ob_camera.color = (0.0, 0.0, 0.0, 0.0)
ob_camera.display_type = 'WIRE'
ob_camera.lineart.crease_threshold = 0.0

# ---- collection membership
col_collection_1.objects.link(ob_body_prm0_material_1)
col_collection_1.objects.link(ob_lamp)
col_collection_1.objects.link(ob_camera)

# ---- scene / render settings (as saved in the file)
scene.camera = ob_camera
scene.frame_start = 1; scene.frame_end = 250; scene.frame_set(1)
scene.render.engine = 'BLENDER_EEVEE_NEXT'
scene.render.image_settings.file_format = 'JPEG'
scene.render.image_settings.color_mode = 'RGB'
scene.render.image_settings.compression = 90
scene.render.resolution_x = 800
scene.render.resolution_y = 600
scene.render.pixel_aspect_x = 100.0
scene.render.pixel_aspect_y = 100.0
scene.render.fps = 25
scene.render.dither_intensity = 0.0
scene.render.use_compositing = False
scene.render.use_sequencer = False
scene.render.bake_margin = 2
scene.render.bake_bias = 0.0
scene.render.use_stamp_time = False
scene.render.use_stamp_date = False
scene.render.use_stamp_frame = False
scene.render.use_stamp_camera = False
scene.render.use_stamp_scene = False
scene.render.use_stamp_filename = False
scene.render.use_stamp_render_time = False
scene.render.stamp_font_size = 0
scene.cycles.use_denoising = False
scene.cycles.samples = 10
scene.cycles.sampling_pattern = 'TABULATED_SOBOL'
scene.cycles.light_sampling_threshold = 0.0
scene.cycles.use_adaptive_sampling = False
scene.cycles.use_light_tree = False
scene.cycles.blur_glossy = 0.0
scene.cycles.volume_bounces = 1
scene.cycles.pixel_filter_type = 'GAUSSIAN'
scene.cycles.sample_clamp_indirect = 0.0
scene.view_settings.view_transform = 'Raw'
bpy.context.view_layer.update()
